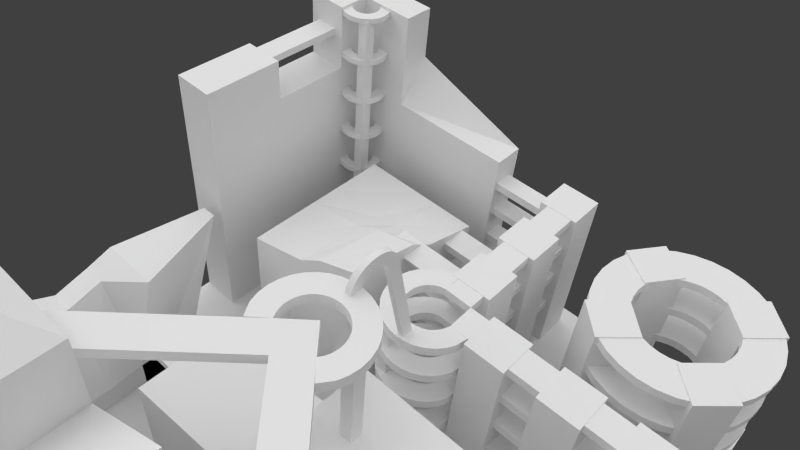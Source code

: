 # Source: CyberPlane.blend  (saved by Blender 2.56.0; exported with 4.5.12 LTS)
import bpy
from mathutils import Matrix  # noqa: F401  (used for matrix-valued properties, if any)

bpy.ops.wm.read_factory_settings(use_empty=True)
scene = bpy.context.scene
scene.name = 'Scene'

# ---- collections
col_collection_1 = bpy.data.collections.new('Collection 1'); scene.collection.children.link(col_collection_1)

# ---- materials (node trees are filled in below, after node groups)
mat_material = bpy.data.materials.new('Material')
mat_material.alpha_threshold = 0.0
mat_material.use_transparent_shadow = False
mat_material.roughness = 0.5
mat_material.line_color = (0.0, 0.0, 0.0, 1.0)

# ---- material node trees

# ---- world
world_world = bpy.data.worlds.new('World'); scene.world = world_world
world_world.color = (0.05088, 0.05088, 0.05088)
world_world.use_sun_shadow = False
world_world.sun_shadow_jitter_overblur = 0.0
world_world.cycles.sampling_method = 'MANUAL'
world_world.cycles.sample_map_resolution = 256

# ---- cameras
cam_camera = bpy.data.cameras.new('Camera')
cam_camera.clip_end = 100.0
cam_camera.lens = 35.0
cam_camera.ortho_scale = 7.314
cam_camera.dof.focus_distance = 0.0
cam_camera.dof.aperture_fstop = 128.0

# ---- lights
light_lamp_003 = bpy.data.lights.new('Lamp.003', 'SUN')
light_lamp_003.transmission_factor = 0.0
light_lamp_003.cutoff_distance = 30.0
light_lamp_003.angle = 1.571
light_lamp_003.energy = 1.0
light_lamp_003.shadow_buffer_clip_start = 1.001
light_lamp_003.shadow_soft_size = 1.0
light_lamp_003.shadow_cascade_max_distance = 1000.0
light_lamp_003.cycles.use_multiple_importance_sampling = False
light_lamp_002 = bpy.data.lights.new('Lamp.002', 'SUN')
light_lamp_002.transmission_factor = 0.0
light_lamp_002.cutoff_distance = 30.0
light_lamp_002.angle = 1.571
light_lamp_002.energy = 1.0
light_lamp_002.shadow_buffer_clip_start = 1.001
light_lamp_002.shadow_soft_size = 1.0
light_lamp_002.shadow_cascade_max_distance = 1000.0
light_lamp_002.cycles.use_multiple_importance_sampling = False
light_lamp_001 = bpy.data.lights.new('Lamp.001', 'SUN')
light_lamp_001.transmission_factor = 0.0
light_lamp_001.cutoff_distance = 30.0
light_lamp_001.angle = 1.571
light_lamp_001.energy = 1.0
light_lamp_001.shadow_buffer_clip_start = 1.001
light_lamp_001.shadow_soft_size = 1.0
light_lamp_001.shadow_cascade_max_distance = 1000.0
light_lamp_001.cycles.use_multiple_importance_sampling = False
light_lamp = bpy.data.lights.new('Lamp', 'SUN')
light_lamp.transmission_factor = 0.0
light_lamp.cutoff_distance = 30.0
light_lamp.angle = 1.571
light_lamp.energy = 1.0
light_lamp.shadow_buffer_clip_start = 1.001
light_lamp.shadow_soft_size = 1.0
light_lamp.shadow_cascade_max_distance = 1000.0
light_lamp.cycles.use_multiple_importance_sampling = False

# ---- meshes
me_town_piece_1 = bpy.data.meshes.new('Town Piece 1')
me_town_piece_1.from_pydata([(104.9, -79.02, 10.73), (91.28, -69.36, 10.73), (100.9, -55.7, 10.73), (114.6, -65.37, 10.73), (104.9, -79.02, 86.15), (91.28, -69.36, 86.15), (100.9, -55.7, 86.15), (114.6, -65.37, 86.15), (68.19, -57.97, 86.15), (56.36, -69.79, 86.15), (68.19, -81.62, 86.15), (80.02, -69.79, 86.15), (68.19, -57.97, 10.73), (56.36, -69.79, 10.73), (68.19, -81.62, 10.73), (80.02, -69.79, 10.73), (117.4, -106.9, 10.73), (105.6, -118.7, 10.73), (93.79, -106.9, 10.73), (105.6, -95.04, 10.73), (117.4, -106.9, 86.15), (105.6, -118.7, 86.15), (93.79, -106.9, 86.15), (105.6, -95.04, 86.15), (67.12, -95.4, 86.15), (55.29, -107.2, 86.15), (67.12, -119.1, 86.15), (78.95, -107.2, 86.15), (67.12, -95.4, 10.73), (55.29, -107.2, 10.73), (67.12, -119.1, 10.73), (78.95, -107.2, 10.73), (116.3, -33.6, 10.73), (99.56, -33.6, 10.73), (99.56, -16.87, 10.73), (116.3, -16.87, 10.73), (116.3, -33.6, 86.15), (99.56, -33.6, 86.15), (99.56, -16.87, 86.15), (116.3, -16.87, 86.15), (87.33, -17.37, 86.15), (70.6, -17.37, 86.15), (70.6, -34.09, 86.15), (87.33, -34.09, 86.15), (87.33, -17.37, 10.73), (70.6, -17.37, 10.73), (70.6, -34.09, 10.73), (87.33, -34.09, 10.73), (59.81, -34.34, 10.73), (43.08, -34.34, 10.73), (43.08, -17.62, 10.73), (59.81, -17.62, 10.73), (59.81, -34.34, 86.15), (43.08, -34.34, 86.15), (43.08, -17.62, 86.15), (59.81, -17.62, 86.15), (38.44, -39.97, 86.15), (21.72, -39.97, 86.15), (21.72, -56.7, 86.15), (38.44, -56.7, 86.15), (38.44, -39.97, 10.73), (21.72, -39.97, 10.73), (21.72, -56.7, 10.73), (38.44, -56.7, 10.73), (38.44, -86.16, 10.73), (21.72, -86.16, 10.73), (21.72, -69.43, 10.73), (38.44, -69.43, 10.73), (38.44, -86.16, 86.15), (21.72, -86.16, 86.15), (21.72, -69.43, 86.15), (38.44, -69.43, 86.15), (37.95, -98.15, 86.15), (21.22, -98.15, 86.15), (21.22, -114.9, 86.15), (37.95, -114.9, 86.15), (37.95, -98.15, 10.73), (21.22, -98.15, 10.73), (21.22, -114.9, 10.73), (37.95, -114.9, 10.73), (123.8, -10.1, -0.01732), (123.8, -123.9, -0.01732), (11.84, -123.9, -0.01732), (11.84, -10.1, -0.01732), (123.8, -10.1, 11.57), (123.8, -123.9, 11.57), (11.84, -123.9, 11.57), (11.84, -10.1, 11.57), (86.67, -54.13, 49.5), (93.42, -54.79, 49.5), (99.91, -56.76, 49.5), (105.9, -59.96, 49.5), (111.1, -64.27, 49.5), (115.4, -69.51, 49.5), (118.6, -75.49, 49.5), (120.6, -81.99, 49.5), (121.3, -88.74, 49.5), (120.6, -95.49, 49.5), (118.6, -102.0, 49.5), (115.4, -108.0, 49.5), (111.1, -113.2, 49.5), (105.9, -117.5, 49.5), (99.91, -120.7, 49.5), (93.42, -122.7, 49.5), (86.67, -123.4, 49.5), (79.92, -122.7, 49.5), (73.42, -120.7, 49.5), (67.44, -117.5, 49.5), (62.2, -113.2, 49.5), (57.89, -108.0, 49.5), (54.69, -102.0, 49.5), (52.72, -95.49, 49.5), (52.06, -88.74, 49.5), (52.72, -81.99, 49.5), (54.69, -75.49, 49.5), (57.89, -69.51, 49.5), (62.2, -64.27, 49.5), (67.44, -59.96, 49.5), (73.42, -56.76, 49.5), (79.92, -54.79, 49.5), (82.85, -69.55, 49.5), (79.18, -70.67, 49.5), (75.8, -72.47, 49.5), (72.84, -74.91, 49.5), (70.4, -77.87, 49.5), (68.6, -81.25, 49.5), (67.48, -84.92, 49.5), (67.11, -88.74, 49.5), (67.48, -92.56, 49.5), (68.6, -96.23, 49.5), (70.4, -99.61, 49.5), (72.84, -102.6, 49.5), (75.8, -105.0, 49.5), (79.18, -106.8, 49.5), (82.85, -107.9, 49.5), (86.67, -108.3, 49.5), (90.49, -107.9, 49.5), (94.16, -106.8, 49.5), (97.54, -105.0, 49.5), (100.5, -102.6, 49.5), (102.9, -99.61, 49.5), (104.7, -96.23, 49.5), (105.9, -92.56, 49.5), (106.2, -88.74, 49.5), (105.9, -84.92, 49.5), (104.7, -81.25, 49.5), (102.9, -77.87, 49.5), (100.5, -74.91, 49.5), (97.54, -72.47, 49.5), (94.16, -70.67, 49.5), (90.49, -69.55, 49.5), (86.67, -69.18, 49.5), (86.67, -69.18, 53.1), (90.49, -69.55, 53.1), (94.16, -70.67, 53.1), (97.54, -72.47, 53.1), (100.5, -74.91, 53.1), (102.9, -77.87, 53.1), (104.7, -81.25, 53.1), (105.9, -84.92, 53.1), (106.2, -88.74, 53.1), (105.9, -92.56, 53.1), (104.7, -96.23, 53.1), (102.9, -99.61, 53.1), (100.5, -102.6, 53.1), (97.54, -105.0, 53.1), (94.16, -106.8, 53.1), (90.49, -107.9, 53.1), (86.67, -108.3, 53.1), (82.85, -107.9, 53.1), (79.18, -106.8, 53.1), (75.8, -105.0, 53.1), (72.84, -102.6, 53.1), (70.4, -99.61, 53.1), (68.6, -96.23, 53.1), (67.48, -92.56, 53.1), (67.11, -88.74, 53.1), (67.48, -84.92, 53.1), (68.6, -81.25, 53.1), (70.4, -77.87, 53.1), (72.84, -74.91, 53.1), (75.8, -72.47, 53.1), (79.18, -70.67, 53.1), (82.85, -69.55, 53.1), (79.92, -54.79, 53.1), (73.42, -56.76, 53.1), (67.44, -59.96, 53.1), (62.2, -64.27, 53.1), (57.89, -69.51, 53.1), (54.69, -75.49, 53.1), (52.72, -81.99, 53.1), (52.06, -88.74, 53.1), (52.72, -95.49, 53.1), (54.69, -102.0, 53.1), (57.89, -108.0, 53.1), (62.2, -113.2, 53.1), (67.44, -117.5, 53.1), (73.42, -120.7, 53.1), (79.92, -122.7, 53.1), (86.67, -123.4, 53.1), (93.42, -122.7, 53.1), (99.91, -120.7, 53.1), (105.9, -117.5, 53.1), (111.1, -113.2, 53.1), (115.4, -108.0, 53.1), (118.6, -102.0, 53.1), (120.6, -95.49, 53.1), (121.3, -88.74, 53.1), (120.6, -81.99, 53.1), (118.6, -75.49, 53.1), (115.4, -69.51, 53.1), (111.1, -64.27, 53.1), (105.9, -59.96, 53.1), (99.91, -56.76, 53.1), (93.42, -54.79, 53.1), (86.67, -54.13, 53.1), (86.67, -54.13, 69.44), (93.42, -54.79, 69.44), (99.91, -56.76, 69.44), (105.9, -59.96, 69.44), (111.1, -64.27, 69.44), (115.4, -69.51, 69.44), (118.6, -75.49, 69.44), (120.6, -81.99, 69.44), (121.3, -88.74, 69.44), (120.6, -95.49, 69.44), (118.6, -102.0, 69.44), (115.4, -108.0, 69.44), (111.1, -113.2, 69.44), (105.9, -117.5, 69.44), (99.91, -120.7, 69.44), (93.42, -122.7, 69.44), (86.67, -123.4, 69.44), (79.92, -122.7, 69.44), (73.42, -120.7, 69.44), (67.44, -117.5, 69.44), (62.2, -113.2, 69.44), (57.89, -108.0, 69.44), (54.69, -102.0, 69.44), (52.72, -95.49, 69.44), (52.06, -88.74, 69.44), (52.72, -81.99, 69.44), (54.69, -75.49, 69.44), (57.89, -69.51, 69.44), (62.2, -64.27, 69.44), (67.44, -59.96, 69.44), (73.42, -56.76, 69.44), (79.92, -54.79, 69.44), (82.85, -69.55, 69.44), (79.18, -70.67, 69.44), (75.8, -72.47, 69.44), (72.84, -74.91, 69.44), (70.4, -77.87, 69.44), (68.6, -81.25, 69.44), (67.48, -84.92, 69.44), (67.11, -88.74, 69.44), (67.48, -92.56, 69.44), (68.6, -96.23, 69.44), (70.4, -99.61, 69.44), (72.84, -102.6, 69.44), (75.8, -105.0, 69.44), (79.18, -106.8, 69.44), (82.85, -107.9, 69.44), (86.67, -108.3, 69.44), (90.49, -107.9, 69.44), (94.16, -106.8, 69.44), (97.54, -105.0, 69.44), (100.5, -102.6, 69.44), (102.9, -99.61, 69.44), (104.7, -96.23, 69.44), (105.9, -92.56, 69.44), (106.2, -88.74, 69.44), (105.9, -84.92, 69.44), (104.7, -81.25, 69.44), (102.9, -77.87, 69.44), (100.5, -74.91, 69.44), (97.54, -72.47, 69.44), (94.16, -70.67, 69.44), (90.49, -69.55, 69.44), (86.67, -69.18, 69.44), (86.67, -69.18, 65.85), (90.49, -69.55, 65.85), (94.16, -70.67, 65.85), (97.54, -72.47, 65.85), (100.5, -74.91, 65.85), (102.9, -77.87, 65.85), (104.7, -81.25, 65.85), (105.9, -84.92, 65.85), (106.2, -88.74, 65.85), (105.9, -92.56, 65.85), (104.7, -96.23, 65.85), (102.9, -99.61, 65.85), (100.5, -102.6, 65.85), (97.54, -105.0, 65.85), (94.16, -106.8, 65.85), (90.49, -107.9, 65.85), (86.67, -108.3, 65.85), (82.85, -107.9, 65.85), (79.18, -106.8, 65.85), (75.8, -105.0, 65.85), (72.84, -102.6, 65.85), (70.4, -99.61, 65.85), (68.6, -96.23, 65.85), (67.48, -92.56, 65.85), (67.11, -88.74, 65.85), (67.48, -84.92, 65.85), (68.6, -81.25, 65.85), (70.4, -77.87, 65.85), (72.84, -74.91, 65.85), (75.8, -72.47, 65.85), (79.18, -70.67, 65.85), (82.85, -69.55, 65.85), (79.92, -54.79, 65.85), (73.42, -56.76, 65.85), (67.44, -59.96, 65.85), (62.2, -64.27, 65.85), (57.89, -69.51, 65.85), (54.69, -75.49, 65.85), (52.72, -81.99, 65.85), (52.06, -88.74, 65.85), (52.72, -95.49, 65.85), (54.69, -102.0, 65.85), (57.89, -108.0, 65.85), (62.2, -113.2, 65.85), (67.44, -117.5, 65.85), (73.42, -120.7, 65.85), (79.92, -122.7, 65.85), (86.67, -123.4, 65.85), (93.42, -122.7, 65.85), (99.91, -120.7, 65.85), (105.9, -117.5, 65.85), (111.1, -113.2, 65.85), (115.4, -108.0, 65.85), (118.6, -102.0, 65.85), (120.6, -95.49, 65.85), (121.3, -88.74, 65.85), (120.6, -81.99, 65.85), (118.6, -75.49, 65.85), (115.4, -69.51, 65.85), (111.1, -64.27, 65.85), (105.9, -59.96, 65.85), (99.91, -56.76, 65.85), (93.42, -54.79, 65.85), (86.67, -54.13, 65.85), (86.67, -54.13, 82.07), (93.42, -54.79, 82.07), (99.91, -56.76, 82.07), (105.9, -59.96, 82.07), (111.1, -64.27, 82.07), (115.4, -69.51, 82.07), (118.6, -75.49, 82.07), (120.6, -81.99, 82.07), (121.3, -88.74, 82.07), (120.6, -95.49, 82.07), (118.6, -102.0, 82.07), (115.4, -108.0, 82.07), (111.1, -113.2, 82.07), (105.9, -117.5, 82.07), (99.91, -120.7, 82.07), (93.42, -122.7, 82.07), (86.67, -123.4, 82.07), (79.92, -122.7, 82.07), (73.42, -120.7, 82.07), (67.44, -117.5, 82.07), (62.2, -113.2, 82.07), (57.89, -108.0, 82.07), (54.69, -102.0, 82.07), (52.72, -95.49, 82.07), (52.06, -88.74, 82.07), (52.72, -81.99, 82.07), (54.69, -75.49, 82.07), (57.89, -69.51, 82.07), (62.2, -64.27, 82.07), (67.44, -59.96, 82.07), (73.42, -56.76, 82.07), (79.92, -54.79, 82.07), (82.85, -69.55, 82.07), (79.18, -70.67, 82.07), (75.8, -72.47, 82.07), (72.84, -74.91, 82.07), (70.4, -77.87, 82.07), (68.6, -81.25, 82.07), (67.48, -84.92, 82.07), (67.11, -88.74, 82.07), (67.48, -92.56, 82.07), (68.6, -96.23, 82.07), (70.4, -99.61, 82.07), (72.84, -102.6, 82.07), (75.8, -105.0, 82.07), (79.18, -106.8, 82.07), (82.85, -107.9, 82.07), (86.67, -108.3, 82.07), (90.49, -107.9, 82.07), (94.16, -106.8, 82.07), (97.54, -105.0, 82.07), (100.5, -102.6, 82.07), (102.9, -99.61, 82.07), (104.7, -96.23, 82.07), (105.9, -92.56, 82.07), (106.2, -88.74, 82.07), (105.9, -84.92, 82.07), (104.7, -81.25, 82.07), (102.9, -77.87, 82.07), (100.5, -74.91, 82.07), (97.54, -72.47, 82.07), (94.16, -70.67, 82.07), (90.49, -69.55, 82.07), (86.67, -69.18, 82.07), (86.67, -69.18, 85.66), (90.49, -69.55, 85.66), (94.16, -70.67, 85.66), (97.54, -72.47, 85.66), (100.5, -74.91, 85.66), (102.9, -77.87, 85.66), (104.7, -81.25, 85.66), (105.9, -84.92, 85.66), (106.2, -88.74, 85.66), (105.9, -92.56, 85.66), (104.7, -96.23, 85.66), (102.9, -99.61, 85.66), (100.5, -102.6, 85.66), (97.54, -105.0, 85.66), (94.16, -106.8, 85.66), (90.49, -107.9, 85.66), (86.67, -108.3, 85.66), (82.85, -107.9, 85.66), (79.18, -106.8, 85.66), (75.8, -105.0, 85.66), (72.84, -102.6, 85.66), (70.4, -99.61, 85.66), (68.6, -96.23, 85.66), (67.48, -92.56, 85.66), (67.11, -88.74, 85.66), (67.48, -84.92, 85.66), (68.6, -81.25, 85.66), (70.4, -77.87, 85.66), (72.84, -74.91, 85.66), (75.8, -72.47, 85.66), (79.18, -70.67, 85.66), (82.85, -69.55, 85.66), (79.92, -54.79, 85.66), (73.42, -56.76, 85.66), (67.44, -59.96, 85.66), (62.2, -64.27, 85.66), (57.89, -69.51, 85.66), (54.69, -75.49, 85.66), (52.72, -81.99, 85.66), (52.06, -88.74, 85.66), (52.72, -95.49, 85.66), (54.69, -102.0, 85.66), (57.89, -108.0, 85.66), (62.2, -113.2, 85.66), (67.44, -117.5, 85.66), (73.42, -120.7, 85.66), (79.92, -122.7, 85.66), (86.67, -123.4, 85.66), (93.42, -122.7, 85.66), (99.91, -120.7, 85.66), (105.9, -117.5, 85.66), (111.1, -113.2, 85.66), (115.4, -108.0, 85.66), (118.6, -102.0, 85.66), (120.6, -95.49, 85.66), (121.3, -88.74, 85.66), (120.6, -81.99, 85.66), (118.6, -75.49, 85.66), (115.4, -69.51, 85.66), (111.1, -64.27, 85.66), (105.9, -59.96, 85.66), (99.91, -56.76, 85.66), (93.42, -54.79, 85.66), (86.67, -54.13, 85.66), (35.75, -99.71, 66.88), (24.36, -99.71, 66.88), (35.75, -99.71, 70.53), (24.36, -99.71, 70.53), (102.6, -20.08, 70.53), (35.89, -31.7, 70.53), (102.6, -31.47, 70.53), (102.6, -20.08, 66.88), (35.89, -31.7, 66.88), (102.6, -31.47, 66.88), (26.08, -3.851, 70.58), (29.59, -4.196, 70.58), (32.96, -5.219, 70.58), (36.07, -6.881, 70.58), (38.8, -9.117, 70.58), (41.03, -11.84, 70.58), (42.69, -14.95, 70.58), (43.72, -20.04, 70.58), (24.28, -39.46, 70.58), (19.2, -38.44, 70.58), (16.09, -36.78, 70.58), (13.37, -34.54, 70.58), (11.13, -31.82, 70.58), (9.472, -28.71, 70.58), (8.449, -25.34, 70.58), (8.104, -21.83, 70.58), (8.449, -18.32, 70.58), (9.472, -14.95, 70.58), (11.13, -11.84, 70.58), (13.37, -9.117, 70.58), (16.09, -6.881, 70.58), (19.2, -5.219, 70.58), (22.58, -4.196, 70.58), (24.1, -11.86, 70.58), (22.19, -12.44, 70.58), (20.44, -13.38, 70.58), (18.9, -14.64, 70.58), (17.63, -16.18, 70.58), (16.69, -17.94, 70.58), (16.12, -19.85, 70.58), (15.92, -21.83, 70.58), (16.12, -23.81, 70.58), (16.69, -25.72, 70.58), (17.63, -27.48, 70.58), (18.9, -29.02, 70.58), (20.44, -30.28, 70.58), (22.19, -31.22, 70.58), (24.36, -31.94, 70.53), (36.04, -20.08, 70.53), (35.47, -17.94, 70.58), (34.53, -16.18, 70.58), (33.27, -14.64, 70.58), (31.73, -13.38, 70.58), (29.97, -12.44, 70.58), (28.07, -11.86, 70.58), (26.08, -11.67, 70.58), (26.08, -11.67, 66.67), (28.07, -11.86, 66.67), (29.97, -12.44, 66.67), (31.73, -13.38, 66.67), (33.27, -14.64, 66.67), (34.53, -16.18, 66.67), (35.47, -17.94, 66.67), (36.04, -20.08, 66.88), (24.36, -31.94, 66.88), (22.19, -31.22, 66.67), (20.44, -30.28, 66.67), (18.9, -29.02, 66.67), (17.63, -27.48, 66.67), (16.69, -25.72, 66.67), (16.12, -23.81, 66.67), (15.92, -21.83, 66.67), (16.12, -19.85, 66.67), (16.69, -17.94, 66.67), (17.63, -16.18, 66.67), (18.9, -14.64, 66.67), (20.44, -13.38, 66.67), (22.19, -12.44, 66.67), (24.1, -11.86, 66.67), (22.58, -4.196, 66.67), (19.2, -5.219, 66.67), (16.09, -6.881, 66.67), (13.37, -9.117, 66.67), (11.13, -11.84, 66.67), (9.472, -14.95, 66.67), (8.449, -18.32, 66.67), (8.104, -21.83, 66.67), (8.449, -25.34, 66.67), (9.472, -28.71, 66.67), (11.13, -31.82, 66.67), (13.37, -34.54, 66.67), (16.09, -36.78, 66.67), (19.2, -38.44, 66.67), (24.28, -39.46, 66.67), (43.72, -20.04, 66.67), (42.69, -14.95, 66.67), (41.03, -11.84, 66.67), (38.8, -9.117, 66.67), (36.07, -6.881, 66.67), (32.96, -5.219, 66.67), (29.59, -4.196, 66.67), (26.08, -3.851, 66.67), (16.55, -15.57, 10.93), (11.84, -15.57, 10.93), (11.84, -10.87, 10.93), (16.55, -10.87, 10.93), (16.55, -15.57, 82.37), (11.84, -15.57, 82.37), (11.84, -10.87, 82.37), (16.55, -10.87, 82.37), (26.08, -3.851, 50.75), (29.59, -4.196, 50.75), (32.96, -5.219, 50.75), (36.07, -6.881, 50.75), (38.8, -9.117, 50.75), (41.03, -11.84, 50.75), (42.69, -14.95, 50.75), (43.72, -20.04, 50.75), (24.28, -39.46, 50.75), (19.2, -38.44, 50.75), (16.09, -36.78, 50.75), (13.37, -34.54, 50.75), (11.13, -31.82, 50.75), (9.472, -28.71, 50.75), (8.449, -25.34, 50.75), (8.104, -21.83, 50.75), (8.449, -18.32, 50.75), (9.472, -14.95, 50.75), (11.13, -11.84, 50.75), (13.37, -9.117, 50.75), (16.09, -6.881, 50.75), (19.2, -5.219, 50.75), (22.58, -4.196, 50.75), (24.1, -11.86, 50.75), (22.19, -12.44, 50.75), (20.44, -13.38, 50.75), (18.9, -14.64, 50.75), (17.63, -16.18, 50.75), (16.69, -17.94, 50.75), (16.12, -19.85, 50.75), (15.92, -21.83, 50.75), (16.12, -23.81, 50.75), (16.69, -25.72, 50.75), (17.63, -27.48, 50.75), (18.9, -29.02, 50.75), (20.44, -30.28, 50.75), (22.19, -31.22, 50.75), (24.36, -31.94, 50.95), (36.04, -20.08, 50.95), (35.47, -17.94, 50.75), (34.53, -16.18, 50.75), (33.27, -14.64, 50.75), (31.73, -13.38, 50.75), (29.97, -12.44, 50.75), (28.07, -11.86, 50.75), (26.08, -11.67, 50.75), (26.08, -11.67, 54.66), (28.07, -11.86, 54.66), (29.97, -12.44, 54.66), (31.73, -13.38, 54.66), (33.27, -14.64, 54.66), (34.53, -16.18, 54.66), (35.47, -17.94, 54.66), (36.04, -20.08, 54.61), (24.36, -31.94, 54.61), (22.19, -31.22, 54.66), (20.44, -30.28, 54.66), (18.9, -29.02, 54.66), (17.63, -27.48, 54.66), (16.69, -25.72, 54.66), (16.12, -23.81, 54.66), (15.92, -21.83, 54.66), (16.12, -19.85, 54.66), (16.69, -17.94, 54.66), (17.63, -16.18, 54.66), (18.9, -14.64, 54.66), (20.44, -13.38, 54.66), (22.19, -12.44, 54.66), (24.1, -11.86, 54.66), (22.58, -4.196, 54.66), (19.2, -5.219, 54.66), (16.09, -6.881, 54.66), (13.37, -9.117, 54.66), (11.13, -11.84, 54.66), (9.472, -14.95, 54.66), (8.449, -18.32, 54.66), (8.104, -21.83, 54.66), (8.449, -25.34, 54.66), (9.472, -28.71, 54.66), (11.13, -31.82, 54.66), (13.37, -34.54, 54.66), (16.09, -36.78, 54.66), (19.2, -38.44, 54.66), (24.28, -39.46, 54.66), (43.72, -20.04, 54.66), (42.69, -14.95, 54.66), (41.03, -11.84, 54.66), (38.8, -9.117, 54.66), (36.07, -6.881, 54.66), (32.96, -5.219, 54.66), (29.59, -4.196, 54.66), (26.08, -3.851, 54.66), (102.6, -31.47, 50.95), (35.89, -31.7, 50.95), (102.6, -20.08, 50.95), (102.6, -31.47, 54.61), (35.89, -31.7, 54.61), (102.6, -20.08, 54.61), (24.36, -99.71, 54.61), (35.75, -99.71, 54.61), (24.36, -99.71, 50.95), (35.75, -99.71, 50.95), (35.75, -99.71, 82.34), (24.36, -99.71, 82.34), (35.75, -99.71, 86.0), (24.36, -99.71, 86.0), (102.6, -20.08, 86.0), (35.89, -31.7, 86.0), (102.6, -31.47, 86.0), (102.6, -20.08, 82.34), (35.89, -31.7, 82.34), (102.6, -31.47, 82.34), (26.08, -3.851, 86.04), (29.59, -4.196, 86.04), (32.96, -5.219, 86.04), (36.07, -6.881, 86.04), (38.8, -9.117, 86.04), (41.03, -11.84, 86.04), (42.69, -14.95, 86.04), (43.72, -20.04, 86.04), (24.28, -39.46, 86.04), (19.2, -38.44, 86.04), (16.09, -36.78, 86.04), (13.37, -34.54, 86.04), (11.13, -31.82, 86.04), (9.472, -28.71, 86.04), (8.449, -25.34, 86.04), (8.104, -21.83, 86.04), (8.449, -18.32, 86.04), (9.472, -14.95, 86.04), (11.13, -11.84, 86.04), (13.37, -9.117, 86.04), (16.09, -6.881, 86.04), (19.2, -5.219, 86.04), (22.58, -4.196, 86.04), (24.1, -11.86, 86.04), (22.19, -12.44, 86.04), (20.44, -13.38, 86.04), (18.9, -14.64, 86.04), (17.63, -16.18, 86.04), (16.69, -17.94, 86.04), (16.12, -19.85, 86.04), (15.92, -21.83, 86.04), (16.12, -23.81, 86.04), (16.69, -25.72, 86.04), (17.63, -27.48, 86.04), (18.9, -29.02, 86.04), (20.44, -30.28, 86.04), (22.19, -31.22, 86.04), (24.36, -31.94, 86.0), (36.04, -20.08, 86.0), (35.47, -17.94, 86.04), (34.53, -16.18, 86.04), (33.27, -14.64, 86.04), (31.73, -13.38, 86.04), (29.97, -12.44, 86.04), (28.07, -11.86, 86.04), (26.08, -11.67, 86.04), (26.08, -11.67, 82.13), (28.07, -11.86, 82.13), (29.97, -12.44, 82.13), (31.73, -13.38, 82.13), (33.27, -14.64, 82.13), (34.53, -16.18, 82.13), (35.47, -17.94, 82.13), (36.04, -20.08, 82.34), (24.36, -31.94, 82.34), (22.19, -31.22, 82.13), (20.44, -30.28, 82.13), (18.9, -29.02, 82.13), (17.63, -27.48, 82.13), (16.69, -25.72, 82.13), (16.12, -23.81, 82.13), (15.92, -21.83, 82.13), (16.12, -19.85, 82.13), (16.69, -17.94, 82.13), (17.63, -16.18, 82.13), (18.9, -14.64, 82.13), (20.44, -13.38, 82.13), (22.19, -12.44, 82.13), (24.1, -11.86, 82.13), (22.58, -4.196, 82.13), (19.2, -5.219, 82.13), (16.09, -6.881, 82.13), (13.37, -9.117, 82.13), (11.13, -11.84, 82.13), (9.472, -14.95, 82.13), (8.449, -18.32, 82.13), (8.104, -21.83, 82.13), (8.449, -25.34, 82.13), (9.472, -28.71, 82.13), (11.13, -31.82, 82.13), (13.37, -34.54, 82.13), (16.09, -36.78, 82.13), (19.2, -38.44, 82.13), (24.28, -39.46, 82.13), (43.72, -20.04, 82.13), (42.69, -14.95, 82.13), (41.03, -11.84, 82.13), (38.8, -9.117, 82.13), (36.07, -6.881, 82.13), (32.96, -5.219, 82.13), (29.59, -4.196, 82.13), (26.08, -3.851, 82.13), (35.75, -99.71, 33.58), (24.36, -99.71, 33.58), (35.75, -99.71, 37.23), (24.36, -99.71, 37.23), (102.6, -20.08, 37.23), (35.89, -31.7, 37.23), (102.6, -31.47, 37.23), (102.6, -20.08, 33.58), (35.89, -31.7, 33.58), (102.6, -31.47, 33.58), (26.08, -3.851, 37.28), (29.59, -4.196, 37.28), (32.96, -5.219, 37.28), (36.07, -6.881, 37.28), (38.8, -9.117, 37.28), (41.03, -11.84, 37.28), (42.69, -14.95, 37.28), (43.72, -20.04, 37.28), (24.28, -39.46, 37.28), (19.2, -38.44, 37.28), (16.09, -36.78, 37.28), (13.37, -34.54, 37.28), (11.13, -31.82, 37.28), (9.472, -28.71, 37.28), (8.449, -25.34, 37.28), (8.104, -21.83, 37.28), (8.449, -18.32, 37.28), (9.472, -14.95, 37.28), (11.13, -11.84, 37.28), (13.37, -9.117, 37.28), (16.09, -6.881, 37.28), (19.2, -5.219, 37.28), (22.58, -4.196, 37.28), (24.1, -11.86, 37.28), (22.19, -12.44, 37.28), (20.44, -13.38, 37.28), (18.9, -14.64, 37.28), (17.63, -16.18, 37.28), (16.69, -17.94, 37.28), (16.12, -19.85, 37.28), (15.92, -21.83, 37.28), (16.12, -23.81, 37.28), (16.69, -25.72, 37.28), (17.63, -27.48, 37.28), (18.9, -29.02, 37.28), (20.44, -30.28, 37.28), (22.19, -31.22, 37.28), (24.36, -31.94, 37.23), (36.04, -20.08, 37.23), (35.47, -17.94, 37.28), (34.53, -16.18, 37.28), (33.27, -14.64, 37.28), (31.73, -13.38, 37.28), (29.97, -12.44, 37.28), (28.07, -11.86, 37.28), (26.08, -11.67, 37.28), (26.08, -11.67, 33.37), (28.07, -11.86, 33.37), (29.97, -12.44, 33.37), (31.73, -13.38, 33.37), (33.27, -14.64, 33.37), (34.53, -16.18, 33.37), (35.47, -17.94, 33.37), (36.04, -20.08, 33.58), (24.36, -31.94, 33.58), (22.19, -31.22, 33.37), (20.44, -30.28, 33.37), (18.9, -29.02, 33.37), (17.63, -27.48, 33.37), (16.69, -25.72, 33.37), (16.12, -23.81, 33.37), (15.92, -21.83, 33.37), (16.12, -19.85, 33.37), (16.69, -17.94, 33.37), (17.63, -16.18, 33.37), (18.9, -14.64, 33.37), (20.44, -13.38, 33.37), (22.19, -12.44, 33.37), (24.1, -11.86, 33.37), (22.58, -4.196, 33.37), (19.2, -5.219, 33.37), (16.09, -6.881, 33.37), (13.37, -9.117, 33.37), (11.13, -11.84, 33.37), (9.472, -14.95, 33.37), (8.449, -18.32, 33.37), (8.104, -21.83, 33.37), (8.449, -25.34, 33.37), (9.472, -28.71, 33.37), (11.13, -31.82, 33.37), (13.37, -34.54, 33.37), (16.09, -36.78, 33.37), (19.2, -38.44, 33.37), (24.28, -39.46, 33.37), (43.72, -20.04, 33.37), (42.69, -14.95, 33.37), (41.03, -11.84, 33.37), (38.8, -9.117, 33.37), (36.07, -6.881, 33.37), (32.96, -5.219, 33.37), (29.59, -4.196, 33.37), (26.08, -3.851, 33.37), (118.1, 8.456, -1.254), (19.3, 8.456, -0.2374), (19.2, 106.7, -0.2374), (118.1, 106.7, -0.2374), (118.1, 8.456, 30.12), (19.3, 8.456, 10.34), (19.2, 106.7, 25.5), (118.1, 106.7, 18.06), (-9.921, 106.4, 10.34), (-108.7, 106.2, 10.34), (-108.7, -118.0, 10.34), (-9.921, -116.8, 12.04), (-9.921, 106.2, -0.2374), (-108.7, 106.2, -0.2374), (-108.7, -118.0, -0.2374), (-9.921, -116.8, -0.8367), (104.3, 8.456, -0.2374), (104.3, 106.7, -0.2374), (104.3, 8.456, 18.06), (104.3, 106.7, 18.06), (89.93, 8.456, -0.2374), (89.93, 106.7, -0.2374), (89.93, 8.456, 10.34), (89.93, 106.7, 18.06), (19.2, 88.78, -0.2374), (118.1, 88.78, -0.2374), (19.2, 88.78, 25.5), (118.1, 88.78, 18.06), (104.3, 88.78, -0.2374), (104.3, 88.78, 18.06), (89.93, 88.78, -0.2374), (89.93, 88.78, 18.06), (19.3, 65.43, -0.2374), (118.1, 64.39, -1.254), (19.3, 65.43, 10.34), (118.1, 64.39, 18.06), (104.3, 64.39, -0.2374), (104.3, 64.39, 18.06), (89.93, 65.43, -0.2374), (89.93, 65.43, 10.34), (-9.921, 79.09, 10.34), (-9.921, 51.44, 10.34), (-108.7, 79.24, 12.18), (-108.7, 51.44, 12.18), (-9.921, 79.24, -0.2374), (-9.921, 51.44, -0.2374), (-108.7, 79.24, -0.2374), (-108.7, 51.44, -0.2374), (-9.921, -76.73, 10.34), (-108.7, -91.01, 10.34), (-108.7, -62.45, 10.34), (-9.921, -76.73, -0.2374), (-108.7, -91.01, -0.2374), (-108.7, -62.45, -0.2374), (-79.41, 106.2, 10.34), (-79.41, -118.0, 12.33), (-79.41, 106.2, -0.2374), (-79.41, -118.0, -0.2374), (-79.41, 51.44, 12.18), (-79.41, 79.24, 12.18), (-79.41, 79.24, -0.2374), (-79.41, 51.44, -0.2374), (-79.41, -91.01, 12.33), (-79.41, -62.45, 10.34), (-79.41, -62.45, -0.2374), (-79.41, -91.01, -0.2374), (-51.06, 106.2, 10.34), (-51.06, -118.0, 12.33), (-51.06, 106.2, -0.2374), (-51.06, -118.0, -0.8367), (-51.06, 51.44, 10.34), (-51.06, 79.24, 10.34), (-51.06, 79.24, -0.2374), (-51.06, 51.44, -0.2374), (-51.06, -76.73, 12.33), (-51.06, -76.73, -0.2374), (-9.921, -5.055, 38.15), (-9.921, -24.49, 10.34), (-108.7, 13.48, 10.34), (-108.7, -24.49, 10.34), (-9.921, -5.055, -0.2374), (-9.921, -24.49, -0.2374), (-108.7, 13.48, -0.2374), (-108.7, -24.49, -0.2374), (-79.41, 13.48, 10.34), (-79.41, -24.49, 10.34), (-79.41, 13.48, -0.2374), (-79.41, -24.49, -0.2374), (-51.06, -5.055, 38.15), (-51.06, -24.49, 10.34), (-51.06, -5.055, -0.2374), (-51.06, -24.49, -0.2374), (-9.921, -24.49, 88.51), (-51.06, -24.49, 88.51), (-108.7, -24.49, 88.51), (-79.41, -24.49, 88.51), (-51.06, -76.73, 88.51), (-79.41, -62.45, 88.51), (-108.7, -62.45, 88.51), (-9.921, -76.73, 88.51), (-79.41, 106.2, 88.51), (-79.41, 79.24, 88.51), (-108.7, 79.24, 125.1), (-108.7, 106.2, 88.51), (118.1, 64.39, 107.7), (104.3, 64.39, 88.51), (104.3, 8.456, 88.51), (118.1, 8.456, 88.51), (118.1, 88.78, 88.51), (104.3, 88.78, 88.51), (104.3, 106.7, 88.51), (118.1, 106.7, 72.2), (-79.41, 79.24, 60.93), (-51.06, 96.63, 47.0), (14.99, 88.32, 60.91), (-79.41, 106.2, 60.93), (-51.06, 106.7, 47.0), (14.99, 94.97, 60.91), (-79.41, -118.0, 60.93), (-79.41, -91.01, 95.34), (-79.41, 51.44, 60.93), (-108.7, -91.01, 95.34), (-108.7, 79.24, 60.93), (-108.7, 51.44, 60.93), (-108.7, -118.0, 60.93), (19.3, 65.43, 60.93), (89.93, 65.43, 60.93), (89.93, 8.456, 60.93), (19.3, 8.456, 84.3), (-108.7, -24.49, 125.3), (-79.41, -24.49, 125.3), (-108.7, 13.48, 102.1), (-79.41, 13.48, 102.1), (19.3, 88.78, 102.1), (89.93, 88.78, 102.1), (89.93, 106.7, 102.1), (19.3, 106.7, 102.1), (-108.7, 13.48, 131.4), (-79.41, 13.48, 131.4), (-79.41, 51.44, 131.4), (-108.7, 51.44, 154.4), (-79.41, -91.01, 131.4), (-79.41, -62.45, 131.4), (-108.7, -62.45, 145.7), (-108.7, -91.01, 131.4), (118.1, 64.39, 131.4), (104.3, 64.39, 131.4), (104.3, 88.78, 131.4), (118.1, 88.78, 131.4), (89.93, 88.78, 131.4), (89.93, 106.7, 131.4), (104.3, 106.7, 131.4), (-9.921, -118.0, 61.3), (-9.921, -76.73, 40.0), (-79.41, -91.01, 40.0), (-51.06, -76.73, 40.0), (-9.921, -5.055, 48.66), (-51.06, -5.055, 48.66), (-51.06, 51.44, 40.0), (-9.921, 51.44, 40.0), (-79.41, -118.0, 40.0), (-51.06, -118.0, 61.3), (-51.06, -25.07, 38.15), (-51.06, -25.07, 48.66), (-9.921, -25.07, 48.66), (-9.921, -25.07, 38.15), (-17.45, -37.32, 123.0), (-20.43, -39.61, 123.0), (-23.79, -41.27, 123.0), (-27.41, -42.25, 123.0), (-31.16, -42.5, 123.0), (-34.88, -42.01, 123.0), (-38.43, -40.81, 123.0), (-42.93, -37.6, 123.0), (-42.0, -8.369, 123.0), (-37.31, -5.461, 123.0), (-33.69, -4.486, 123.0), (-29.94, -4.236, 123.0), (-26.22, -4.722, 123.0), (-22.67, -5.924, 123.0), (-19.42, -7.797, 123.0), (-16.59, -10.27, 123.0), (-14.31, -13.24, 123.0), (-12.64, -16.61, 123.0), (-11.67, -20.23, 123.0), (-11.42, -23.97, 123.0), (-11.91, -27.69, 123.0), (-13.11, -31.25, 123.0), (-14.98, -34.5, 123.0), (-21.75, -29.66, 123.0), (-20.69, -27.82, 123.0), (-20.01, -25.81, 123.0), (-19.74, -23.71, 123.0), (-19.88, -21.59, 123.0), (-20.43, -19.55, 123.0), (-21.37, -17.64, 123.0), (-22.66, -15.96, 123.0), (-24.26, -14.57, 123.0), (-26.1, -13.51, 123.0), (-28.1, -12.83, 123.0), (-30.21, -12.55, 123.0), (-32.32, -12.7, 123.0), (-34.37, -13.25, 123.0), (-35.0, -33.23, 123.0), (-33.0, -33.91, 123.0), (-30.89, -34.18, 123.0), (-28.78, -34.04, 123.0), (-26.73, -33.49, 123.0), (-24.83, -32.55, 123.0), (-23.15, -31.26, 123.0), (-23.15, -31.26, 127.2), (-24.83, -32.55, 127.2), (-26.73, -33.49, 127.2), (-28.78, -34.04, 127.2), (-30.89, -34.18, 127.2), (-33.0, -33.91, 127.2), (-35.0, -33.23, 127.2), (-34.37, -13.25, 127.2), (-32.32, -12.7, 127.2), (-30.21, -12.55, 127.2), (-28.1, -12.83, 127.2), (-26.1, -13.51, 127.2), (-24.26, -14.57, 127.2), (-22.66, -15.96, 127.2), (-21.37, -17.64, 127.2), (-20.43, -19.55, 127.2), (-19.88, -21.59, 127.2), (-19.74, -23.71, 127.2), (-20.01, -25.81, 127.2), (-20.69, -27.82, 127.2), (-21.75, -29.66, 127.2), (-14.98, -34.5, 127.2), (-13.11, -31.25, 127.2), (-11.91, -27.69, 127.2), (-11.42, -23.97, 127.2), (-11.67, -20.23, 127.2), (-12.64, -16.61, 127.2), (-14.31, -13.24, 127.2), (-16.59, -10.27, 127.2), (-19.42, -7.797, 127.2), (-22.67, -5.924, 127.2), (-26.22, -4.722, 127.2), (-29.94, -4.236, 127.2), (-33.69, -4.486, 127.2), (-37.31, -5.461, 127.2), (-42.0, -8.369, 127.2), (-42.93, -37.6, 127.2), (-38.43, -40.81, 127.2), (-34.88, -42.01, 127.2), (-31.16, -42.5, 127.2), (-27.41, -42.25, 127.2), (-23.79, -41.27, 127.2), (-20.43, -39.61, 127.2), (-17.45, -37.32, 127.2), (-96.97, -71.64, 123.2), (-45.36, -22.85, 123.2), (-88.67, -80.48, 123.2), (-96.97, -71.64, 127.1), (-45.36, -22.85, 127.1), (-88.67, -80.48, 127.1), (-85.95, 38.34, 127.1), (-94.79, 30.04, 127.1), (-85.95, 38.34, 123.2), (-94.79, 30.04, 123.2), (-13.7, -19.95, 124.1), (-18.4, -19.95, 124.1), (-18.4, -24.66, 124.1), (-13.7, -24.66, 124.1), (-13.7, -19.95, 28.71), (-18.4, -19.95, 28.71), (-18.4, -24.66, 28.71), (-13.7, -24.66, 28.71), (-36.58, -14.26, 127.1), (-36.58, -14.26, 123.2), (-37.0, -31.98, 127.1), (-37.0, -31.98, 123.2), (-27.98, -23.72, 127.1), (-27.98, -23.72, 123.2), (-35.68, 86.81, 30.53), (-35.68, 86.81, 34.18), (-24.15, 87.05, 30.53), (-24.15, 87.05, 34.18), (-35.68, 42.61, 34.18), (-24.29, 42.61, 34.18), (-35.68, 42.61, 30.53), (-24.29, 42.61, 30.53), (98.93, 89.87, 128.1), (98.93, 89.87, 130.2), (105.6, 82.89, 128.1), (105.6, 82.89, 130.2), (89.36, 84.4, 130.3), (89.62, 86.43, 130.3), (90.27, 88.36, 130.3), (91.29, 90.13, 130.3), (92.64, 91.67, 130.3), (94.26, 92.91, 130.3), (96.09, 93.82, 130.3), (99.05, 94.32, 130.3), (109.9, 82.71, 130.3), (109.3, 79.79, 130.3), (108.2, 78.02, 130.3), (106.9, 76.48, 130.3), (105.3, 75.24, 130.3), (103.4, 74.33, 130.3), (101.5, 73.8, 130.3), (99.44, 73.67, 130.3), (97.41, 73.93, 130.3), (95.48, 74.58, 130.3), (93.71, 75.6, 130.3), (92.17, 76.95, 130.3), (90.93, 78.57, 130.3), (90.02, 80.4, 130.3), (89.49, 82.37, 130.3), (93.96, 83.11, 130.3), (94.26, 81.99, 130.3), (94.77, 80.96, 130.3), (95.47, 80.05, 130.3), (96.34, 79.29, 130.3), (97.34, 78.71, 130.3), (98.43, 78.34, 130.3), (99.58, 78.19, 130.3), (100.7, 78.27, 130.3), (101.8, 78.57, 130.3), (102.9, 79.08, 130.3), (103.8, 79.78, 130.3), (104.6, 80.65, 130.3), (105.1, 81.65, 130.3), (97.69, 89.58, 130.3), (96.65, 89.07, 130.3), (95.74, 88.37, 130.3), (94.98, 87.5, 130.3), (94.4, 86.5, 130.3), (94.03, 85.4, 130.3), (93.88, 84.26, 130.3), (93.88, 84.26, 128.0), (94.03, 85.4, 128.0), (94.4, 86.5, 128.0), (94.98, 87.5, 128.0), (95.74, 88.37, 128.0), (96.65, 89.07, 128.0), (97.69, 89.58, 128.0), (105.1, 81.65, 128.0), (104.6, 80.65, 128.0), (103.8, 79.78, 128.0), (102.9, 79.08, 128.0), (101.8, 78.57, 128.0), (100.7, 78.27, 128.0), (99.58, 78.19, 128.0), (98.43, 78.34, 128.0), (97.34, 78.71, 128.0), (96.34, 79.29, 128.0), (95.47, 80.05, 128.0), (94.77, 80.96, 128.0), (94.26, 81.99, 128.0), (93.96, 83.11, 128.0), (89.49, 82.37, 128.0), (90.02, 80.4, 128.0), (90.93, 78.57, 128.0), (92.17, 76.95, 128.0), (93.71, 75.6, 128.0), (95.48, 74.58, 128.0), (97.41, 73.93, 128.0), (99.44, 73.67, 128.0), (101.5, 73.8, 128.0), (103.4, 74.33, 128.0), (105.3, 75.24, 128.0), (106.9, 76.48, 128.0), (108.2, 78.02, 128.0), (109.3, 79.79, 128.0), (109.9, 82.71, 128.0), (99.05, 94.32, 128.0), (96.09, 93.82, 128.0), (94.26, 92.91, 128.0), (92.64, 91.67, 128.0), (91.29, 90.13, 128.0), (90.27, 88.36, 128.0), (89.62, 86.43, 128.0), (89.36, 84.4, 128.0), (89.36, 84.4, 107.9), (89.62, 86.43, 107.9), (90.27, 88.36, 107.9), (91.29, 90.13, 107.9), (92.64, 91.67, 107.9), (94.26, 92.91, 107.9), (96.09, 93.82, 107.9), (99.05, 94.32, 107.9), (109.9, 82.71, 107.9), (109.3, 79.79, 107.9), (108.2, 78.02, 107.9), (106.9, 76.48, 107.9), (105.3, 75.24, 107.9), (103.4, 74.33, 107.9), (101.5, 73.8, 107.9), (99.44, 73.67, 107.9), (97.41, 73.93, 107.9), (95.48, 74.58, 107.9), (93.71, 75.6, 107.9), (92.17, 76.95, 107.9), (90.93, 78.57, 107.9), (90.02, 80.4, 107.9), (89.49, 82.37, 107.9), (93.96, 83.11, 107.9), (94.26, 81.99, 107.9), (94.77, 80.96, 107.9), (95.47, 80.05, 107.9), (96.34, 79.29, 107.9), (97.34, 78.71, 107.9), (98.43, 78.34, 107.9), (99.58, 78.19, 107.9), (100.7, 78.27, 107.9), (101.8, 78.57, 107.9), (102.9, 79.08, 107.9), (103.8, 79.78, 107.9), (104.6, 80.65, 107.9), (105.1, 81.65, 107.9), (97.69, 89.58, 107.9), (96.65, 89.07, 107.9), (95.74, 88.37, 107.9), (94.98, 87.5, 107.9), (94.4, 86.5, 107.9), (94.03, 85.4, 107.9), (93.88, 84.26, 107.9), (93.88, 84.26, 110.2), (94.03, 85.4, 110.2), (94.4, 86.5, 110.2), (94.98, 87.5, 110.2), (95.74, 88.37, 110.2), (96.65, 89.07, 110.2), (97.69, 89.58, 110.2), (105.1, 81.65, 110.2), (104.6, 80.65, 110.2), (103.8, 79.78, 110.2), (102.9, 79.08, 110.2), (101.8, 78.57, 110.2), (100.7, 78.27, 110.2), (99.58, 78.19, 110.2), (98.43, 78.34, 110.2), (97.34, 78.71, 110.2), (96.34, 79.29, 110.2), (95.47, 80.05, 110.2), (94.77, 80.96, 110.2), (94.26, 81.99, 110.2), (93.96, 83.11, 110.2), (89.49, 82.37, 110.2), (90.02, 80.4, 110.2), (90.93, 78.57, 110.2), (92.17, 76.95, 110.2), (93.71, 75.6, 110.2), (95.48, 74.58, 110.2), (97.41, 73.93, 110.2), (99.44, 73.67, 110.2), (101.5, 73.8, 110.2), (103.4, 74.33, 110.2), (105.3, 75.24, 110.2), (106.9, 76.48, 110.2), (108.2, 78.02, 110.2), (109.3, 79.79, 110.2), (109.9, 82.71, 110.2), (99.05, 94.32, 110.2), (96.09, 93.82, 110.2), (94.26, 92.91, 110.2), (92.64, 91.67, 110.2), (91.29, 90.13, 110.2), (90.27, 88.36, 110.2), (89.62, 86.43, 110.2), (89.36, 84.4, 110.2), (105.6, 82.89, 110.1), (105.6, 82.89, 108.0), (98.93, 89.87, 110.1), (98.93, 89.87, 108.0), (98.93, 89.87, 87.94), (98.93, 89.87, 90.05), (105.6, 82.89, 87.94), (105.6, 82.89, 90.05), (89.36, 84.4, 90.08), (89.62, 86.43, 90.08), (90.27, 88.36, 90.08), (91.29, 90.13, 90.08), (92.64, 91.67, 90.08), (94.26, 92.91, 90.08), (96.09, 93.82, 90.08), (99.05, 94.32, 90.08), (109.9, 82.71, 90.08), (109.3, 79.79, 90.08), (108.2, 78.02, 90.08), (106.9, 76.48, 90.08), (105.3, 75.24, 90.08), (103.4, 74.33, 90.08), (101.5, 73.8, 90.08), (99.44, 73.67, 90.08), (97.41, 73.93, 90.08), (95.48, 74.58, 90.08), (93.71, 75.6, 90.08), (92.17, 76.95, 90.08), (90.93, 78.57, 90.08), (90.02, 80.4, 90.08), (89.49, 82.37, 90.08), (93.96, 83.11, 90.08), (94.26, 81.99, 90.08), (94.77, 80.96, 90.08), (95.47, 80.05, 90.08), (96.34, 79.29, 90.08), (97.34, 78.71, 90.08), (98.43, 78.34, 90.08), (99.58, 78.19, 90.08), (100.7, 78.27, 90.08), (101.8, 78.57, 90.08), (102.9, 79.08, 90.08), (103.8, 79.78, 90.08), (104.6, 80.65, 90.08), (105.1, 81.65, 90.08), (97.69, 89.58, 90.08), (96.65, 89.07, 90.08), (95.74, 88.37, 90.08), (94.98, 87.5, 90.08), (94.4, 86.5, 90.08), (94.03, 85.4, 90.08), (93.88, 84.26, 90.08), (93.88, 84.26, 87.82), (94.03, 85.4, 87.82), (94.4, 86.5, 87.82), (94.98, 87.5, 87.82), (95.74, 88.37, 87.82), (96.65, 89.07, 87.82), (97.69, 89.58, 87.82), (105.1, 81.65, 87.82), (104.6, 80.65, 87.82), (103.8, 79.78, 87.82), (102.9, 79.08, 87.82), (101.8, 78.57, 87.82), (100.7, 78.27, 87.82), (99.58, 78.19, 87.82), (98.43, 78.34, 87.82), (97.34, 78.71, 87.82), (96.34, 79.29, 87.82), (95.47, 80.05, 87.82), (94.77, 80.96, 87.82), (94.26, 81.99, 87.82), (93.96, 83.11, 87.82), (89.49, 82.37, 87.82), (90.02, 80.4, 87.82), (90.93, 78.57, 87.82), (92.17, 76.95, 87.82), (93.71, 75.6, 87.82), (95.48, 74.58, 87.82), (97.41, 73.93, 87.82), (99.44, 73.67, 87.82), (101.5, 73.8, 87.82), (103.4, 74.33, 87.82), (105.3, 75.24, 87.82), (106.9, 76.48, 87.82), (108.2, 78.02, 87.82), (109.3, 79.79, 87.82), (109.9, 82.71, 87.82), (99.05, 94.32, 87.82), (96.09, 93.82, 87.82), (94.26, 92.91, 87.82), (92.64, 91.67, 87.82), (91.29, 90.13, 87.82), (90.27, 88.36, 87.82), (89.62, 86.43, 87.82), (89.36, 84.4, 87.82), (89.36, 84.4, 67.73), (89.62, 86.43, 67.73), (90.27, 88.36, 67.73), (91.29, 90.13, 67.73), (92.64, 91.67, 67.73), (94.26, 92.91, 67.73), (96.09, 93.82, 67.73), (99.05, 94.32, 67.73), (109.9, 82.71, 67.73), (109.3, 79.79, 67.73), (108.2, 78.02, 67.73), (106.9, 76.48, 67.73), (105.3, 75.24, 67.73), (103.4, 74.33, 67.73), (101.5, 73.8, 67.73), (99.44, 73.67, 67.73), (97.41, 73.93, 67.73), (95.48, 74.58, 67.73), (93.71, 75.6, 67.73), (92.17, 76.95, 67.73), (90.93, 78.57, 67.73), (90.02, 80.4, 67.73), (89.49, 82.37, 67.73), (93.96, 83.11, 67.73), (94.26, 81.99, 67.73), (94.77, 80.96, 67.73), (95.47, 80.05, 67.73), (96.34, 79.29, 67.73), (97.34, 78.71, 67.73), (98.43, 78.34, 67.73), (99.58, 78.19, 67.73), (100.7, 78.27, 67.73), (101.8, 78.57, 67.73), (102.9, 79.08, 67.73), (103.8, 79.78, 67.73), (104.6, 80.65, 67.73), (105.1, 81.65, 67.73), (97.69, 89.58, 67.73), (96.65, 89.07, 67.73), (95.74, 88.37, 67.73), (94.98, 87.5, 67.73), (94.4, 86.5, 67.73), (94.03, 85.4, 67.73), (93.88, 84.26, 67.73), (93.88, 84.26, 69.99), (94.03, 85.4, 69.99), (94.4, 86.5, 69.99), (94.98, 87.5, 69.99), (95.74, 88.37, 69.99), (96.65, 89.07, 69.99), (97.69, 89.58, 69.99), (105.1, 81.65, 69.99), (104.6, 80.65, 69.99), (103.8, 79.78, 69.99), (102.9, 79.08, 69.99), (101.8, 78.57, 69.99), (100.7, 78.27, 69.99), (99.58, 78.19, 69.99), (98.43, 78.34, 69.99), (97.34, 78.71, 69.99), (96.34, 79.29, 69.99), (95.47, 80.05, 69.99), (94.77, 80.96, 69.99), (94.26, 81.99, 69.99), (93.96, 83.11, 69.99), (89.49, 82.37, 69.99), (90.02, 80.4, 69.99), (90.93, 78.57, 69.99), (92.17, 76.95, 69.99), (93.71, 75.6, 69.99), (95.48, 74.58, 69.99), (97.41, 73.93, 69.99), (99.44, 73.67, 69.99), (101.5, 73.8, 69.99), (103.4, 74.33, 69.99), (105.3, 75.24, 69.99), (106.9, 76.48, 69.99), (108.2, 78.02, 69.99), (109.3, 79.79, 69.99), (109.9, 82.71, 69.99), (99.05, 94.32, 69.99), (96.09, 93.82, 69.99), (94.26, 92.91, 69.99), (92.64, 91.67, 69.99), (91.29, 90.13, 69.99), (90.27, 88.36, 69.99), (89.62, 86.43, 69.99), (89.36, 84.4, 69.99), (105.6, 82.89, 69.96), (105.6, 82.89, 67.85), (98.93, 89.87, 69.96), (98.93, 89.87, 67.85), (98.93, 89.87, 47.76), (98.93, 89.87, 49.87), (105.6, 82.89, 47.76), (105.6, 82.89, 49.87), (89.36, 84.4, 49.9), (89.62, 86.43, 49.9), (90.27, 88.36, 49.9), (91.29, 90.13, 49.9), (92.64, 91.67, 49.9), (94.26, 92.91, 49.9), (96.09, 93.82, 49.9), (99.05, 94.32, 49.9), (109.9, 82.71, 49.9), (109.3, 79.79, 49.9), (108.2, 78.02, 49.9), (106.9, 76.48, 49.9), (105.3, 75.24, 49.9), (103.4, 74.33, 49.9), (101.5, 73.8, 49.9), (99.44, 73.67, 49.9), (97.41, 73.93, 49.9), (95.48, 74.58, 49.9), (93.71, 75.6, 49.9), (92.17, 76.95, 49.9), (90.93, 78.57, 49.9), (90.02, 80.4, 49.9), (89.49, 82.37, 49.9), (93.96, 83.11, 49.9), (94.26, 81.99, 49.9), (94.77, 80.96, 49.9), (95.47, 80.05, 49.9), (96.34, 79.29, 49.9), (97.34, 78.71, 49.9), (98.43, 78.34, 49.9), (99.58, 78.19, 49.9), (100.7, 78.27, 49.9), (101.8, 78.57, 49.9), (102.9, 79.08, 49.9), (103.8, 79.78, 49.9), (104.6, 80.65, 49.9), (105.1, 81.65, 49.9), (97.69, 89.58, 49.9), (96.65, 89.07, 49.9), (95.74, 88.37, 49.9), (94.98, 87.5, 49.9), (94.4, 86.5, 49.9), (94.03, 85.4, 49.9), (93.88, 84.26, 49.9), (93.88, 84.26, 47.64), (94.03, 85.4, 47.64), (94.4, 86.5, 47.64), (94.98, 87.5, 47.64), (95.74, 88.37, 47.64), (96.65, 89.07, 47.64), (97.69, 89.58, 47.64), (105.1, 81.65, 47.64), (104.6, 80.65, 47.64), (103.8, 79.78, 47.64), (102.9, 79.08, 47.64), (101.8, 78.57, 47.64), (100.7, 78.27, 47.64), (99.58, 78.19, 47.64), (98.43, 78.34, 47.64), (97.34, 78.71, 47.64), (96.34, 79.29, 47.64), (95.47, 80.05, 47.64), (94.77, 80.96, 47.64), (94.26, 81.99, 47.64), (93.96, 83.11, 47.64), (89.49, 82.37, 47.64), (90.02, 80.4, 47.64), (90.93, 78.57, 47.64), (92.17, 76.95, 47.64), (93.71, 75.6, 47.64), (95.48, 74.58, 47.64), (97.41, 73.93, 47.64), (99.44, 73.67, 47.64), (101.5, 73.8, 47.64), (103.4, 74.33, 47.64), (105.3, 75.24, 47.64), (106.9, 76.48, 47.64), (108.2, 78.02, 47.64), (109.3, 79.79, 47.64), (109.9, 82.71, 47.64), (99.05, 94.32, 47.64), (96.09, 93.82, 47.64), (94.26, 92.91, 47.64), (92.64, 91.67, 47.64), (91.29, 90.13, 47.64), (90.27, 88.36, 47.64), (89.62, 86.43, 47.64), (89.36, 84.4, 47.64), (89.36, 84.4, 27.55), (89.62, 86.43, 27.55), (90.27, 88.36, 27.55), (91.29, 90.13, 27.55), (92.64, 91.67, 27.55), (94.26, 92.91, 27.55), (96.09, 93.82, 27.55), (99.05, 94.32, 27.55), (109.9, 82.71, 27.55), (109.3, 79.79, 27.55), (108.2, 78.02, 27.55), (106.9, 76.48, 27.55), (105.3, 75.24, 27.55), (103.4, 74.33, 27.55), (101.5, 73.8, 27.55), (99.44, 73.67, 27.55), (97.41, 73.93, 27.55), (95.48, 74.58, 27.55), (93.71, 75.6, 27.55), (92.17, 76.95, 27.55), (90.93, 78.57, 27.55), (90.02, 80.4, 27.55), (89.49, 82.37, 27.55), (93.96, 83.11, 27.55), (94.26, 81.99, 27.55), (94.77, 80.96, 27.55), (95.47, 80.05, 27.55), (96.34, 79.29, 27.55), (97.34, 78.71, 27.55), (98.43, 78.34, 27.55), (99.58, 78.19, 27.55), (100.7, 78.27, 27.55), (101.8, 78.57, 27.55), (102.9, 79.08, 27.55), (103.8, 79.78, 27.55), (104.6, 80.65, 27.55), (105.1, 81.65, 27.55), (97.69, 89.58, 27.55), (96.65, 89.07, 27.55), (95.74, 88.37, 27.55), (94.98, 87.5, 27.55), (94.4, 86.5, 27.55), (94.03, 85.4, 27.55), (93.88, 84.26, 27.55), (93.88, 84.26, 29.81), (94.03, 85.4, 29.81), (94.4, 86.5, 29.81), (94.98, 87.5, 29.81), (95.74, 88.37, 29.81), (96.65, 89.07, 29.81), (97.69, 89.58, 29.81), (105.1, 81.65, 29.81), (104.6, 80.65, 29.81), (103.8, 79.78, 29.81), (102.9, 79.08, 29.81), (101.8, 78.57, 29.81), (100.7, 78.27, 29.81), (99.58, 78.19, 29.81), (98.43, 78.34, 29.81), (97.34, 78.71, 29.81), (96.34, 79.29, 29.81), (95.47, 80.05, 29.81), (94.77, 80.96, 29.81), (94.26, 81.99, 29.81), (93.96, 83.11, 29.81), (89.49, 82.37, 29.81), (90.02, 80.4, 29.81), (90.93, 78.57, 29.81), (92.17, 76.95, 29.81), (93.71, 75.6, 29.81), (95.48, 74.58, 29.81), (97.41, 73.93, 29.81), (99.44, 73.67, 29.81), (101.5, 73.8, 29.81), (103.4, 74.33, 29.81), (105.3, 75.24, 29.81), (106.9, 76.48, 29.81), (108.2, 78.02, 29.81), (109.3, 79.79, 29.81), (109.9, 82.71, 29.81), (99.05, 94.32, 29.81), (96.09, 93.82, 29.81), (94.26, 92.91, 29.81), (92.64, 91.67, 29.81), (91.29, 90.13, 29.81), (90.27, 88.36, 29.81), (89.62, 86.43, 29.81), (89.36, 84.4, 29.81), (105.6, 82.89, 29.78), (105.6, 82.89, 27.67), (98.93, 89.87, 29.78), (98.93, 89.87, 27.67), (123.9, 107.3, -19.2), (123.9, -124.1, -19.2), (-110.6, -124.1, -19.2), (-110.6, 107.3, -19.2), (123.9, 107.3, -0.3058), (123.9, -124.1, -0.3058), (-110.6, -124.1, -0.3058), (-110.6, 107.3, -0.3058), (-27.55, -11.4, 28.71), (-32.25, -11.4, 28.71), (-32.25, -6.698, 28.71), (-27.55, -6.698, 28.71), (-27.55, -11.4, 124.1), (-32.25, -11.4, 124.1), (-32.25, -6.698, 124.1), (-27.55, -6.698, 124.1), (-27.1, -35.89, 124.1), (-31.81, -35.89, 124.1), (-31.81, -40.59, 124.1), (-27.1, -40.59, 124.1), (-27.1, -35.89, 81.98), (-31.81, -35.89, 81.98), (-31.81, -40.59, 81.98), (-27.1, -40.59, 81.98), (96.54, 76.01, 27.27), (91.84, 76.01, 27.27), (91.84, 80.71, 27.27), (96.54, 80.71, 27.27), (96.54, 76.01, 129.2), (91.84, 76.01, 129.2), (91.84, 80.71, 129.2), (96.54, 80.71, 129.2), (-6.697, -23.65, 136.0), (-8.722, -23.65, 135.8), (-10.66, -23.65, 135.1), (-12.42, -23.65, 134.1), (-13.96, -23.65, 132.8), (-15.21, -23.65, 131.1), (-16.11, -23.65, 129.3), (-16.61, -23.65, 126.3), (14.1, -23.65, 86.04), (3.777, -23.65, 127.4), (3.123, -23.65, 129.9), (2.104, -23.65, 131.7), (0.7595, -23.65, 133.2), (-0.8588, -23.65, 134.5), (-2.689, -23.65, 135.4), (-4.66, -23.65, 135.9), (-5.403, -23.65, 131.4), (-4.288, -23.65, 131.1), (-3.254, -23.65, 130.6), (-2.339, -23.65, 129.9), (-1.579, -23.65, 129.1), (-1.004, -23.65, 128.1), (-0.6338, -23.65, 126.4), (9.571, -23.65, 86.01), (-11.87, -23.65, 127.7), (-11.36, -23.65, 128.7), (-10.66, -23.65, 129.7), (-9.791, -23.65, 130.4), (-8.791, -23.65, 131.0), (-7.698, -23.65, 131.4), (-6.554, -23.65, 131.5), (-6.554, -21.38, 131.5), (-7.698, -21.38, 131.4), (-8.791, -21.38, 131.0), (-9.791, -21.38, 130.4), (-10.66, -21.38, 129.7), (-11.36, -21.38, 128.7), (-11.87, -21.38, 127.7), (9.571, -21.38, 86.01), (-0.6338, -21.38, 126.4), (-1.004, -21.38, 128.1), (-1.579, -21.38, 129.1), (-2.339, -21.38, 129.9), (-3.254, -21.38, 130.6), (-4.288, -21.38, 131.1), (-5.403, -21.38, 131.4), (-4.66, -21.38, 135.9), (-2.689, -21.38, 135.4), (-0.8588, -21.38, 134.5), (0.7595, -21.38, 133.2), (2.104, -21.38, 131.7), (3.123, -21.38, 129.9), (3.777, -21.38, 127.4), (14.1, -21.38, 86.04), (-16.61, -21.38, 126.3), (-16.11, -21.38, 129.3), (-15.21, -21.38, 131.1), (-13.96, -21.38, 132.8), (-12.42, -21.38, 134.1), (-10.66, -21.38, 135.1), (-8.722, -21.38, 135.8), (-6.697, -21.38, 136.0), (-12.16, -21.41, 126.5), (-12.16, -23.53, 126.5), (54.61, 106.7, -0.2374), (54.61, 106.7, 18.06), (54.61, 88.78, -0.2374), (54.61, 88.78, 18.06), (54.61, 88.78, 102.1), (54.61, 106.7, 102.1), (54.61, 106.7, 120.3), (54.61, 88.78, 120.3), (19.3, 106.7, 120.3), (19.3, 88.78, 120.3), (52.8, 92.91, 116.9), (52.8, 102.7, 116.9), (52.8, 92.91, 120.0), (52.8, 102.7, 120.0), (90.82, 92.78, 120.0), (90.82, 92.78, 116.9), (90.62, 102.7, 120.0), (90.62, 102.7, 116.9), (51.66, 8.456, -0.2374), (62.79, 8.456, -0.2374), (51.66, 8.456, 11.88), (62.79, 8.456, 11.88), (51.66, 65.43, -0.2374), (62.78, 65.43, -0.2374), (51.66, 65.43, 10.34), (62.78, 65.43, 10.34), (51.66, 65.43, 60.93), (62.78, 65.43, 60.93), (62.79, 8.456, 68.72), (51.66, 8.456, 76.51), (62.79, 20.51, 11.96), (51.66, 20.51, 11.96), (62.79, 20.51, -0.2374), (51.66, 20.51, -0.2374), (-11.11, -59.32, 10.34), (-11.11, -44.4, 10.34), (-51.06, -59.32, 12.46), (-51.06, -44.4, 12.46), (-51.06, -47.42, 88.51), (-51.06, -59.32, 88.51), (-9.921, -47.42, 88.51), (-9.921, -59.32, 88.51), (-9.921, -59.32, -0.2374), (-9.921, -44.4, -0.2374), (-51.06, -59.32, -0.2374), (-51.06, -44.4, -0.2374), (-40.12, -44.4, -0.2374), (-40.12, -59.32, -0.2374), (-40.12, -44.4, 12.46), (-40.12, -59.32, 12.46), (-24.38, 106.2, 10.34), (-35.73, 106.2, 10.34), (-24.38, 106.2, -0.2374), (-35.73, 106.2, -0.2374), (-24.38, 79.24, 11.9), (-35.73, 79.24, 11.9), (-24.38, 79.24, -0.2374), (-35.73, 79.24, -0.2374), (-35.73, 96.63, 51.64), (-24.38, 79.24, 56.28), (-35.73, 106.7, 51.64), (-24.38, 106.2, 56.28), (-35.73, 92.57, -0.2374), (-24.38, 92.57, -0.2374), (-35.73, 92.57, 11.9), (-24.38, 92.57, 11.9), (19.3, 27.45, -0.2374), (19.3, 38.1, -0.2374), (19.3, 27.45, 10.34), (19.3, 38.1, 10.34), (89.93, 27.45, -0.2374), (89.93, 37.99, -0.2374), (89.93, 27.45, 11.9), (89.93, 37.99, 11.9), (89.93, 37.99, 60.93), (89.93, 27.45, 60.93), (19.3, 38.1, 68.72), (19.3, 27.45, 76.51), (62.78, 27.45, -0.2374), (62.78, 38.1, -0.2374), (51.66, 27.45, -0.2374), (51.66, 38.1, -0.2374), (51.66, 38.1, 66.12), (51.66, 27.45, 71.32), (62.78, 38.1, 63.53), (62.78, 27.45, 66.12), (80.22, 37.99, -0.2374), (80.22, 37.99, 11.97), (80.22, 27.45, -0.2374), (80.22, 27.45, 11.97), (57.92, -26.02, 72.33), (46.53, -26.02, 72.33), (57.92, -26.02, 72.91), (46.53, -26.02, 72.91), (58.06, 18.41, 72.91), (58.06, 18.41, 72.33), (46.53, 18.18, 72.91), (46.53, 18.18, 72.33), (114.4, -26.02, 72.33), (106.0, -26.02, 72.33), (114.4, -26.02, 75.99), (106.0, -26.02, 75.99), (114.6, 18.41, 75.99), (114.6, 18.41, 72.33), (106.0, 18.18, 75.99), (106.0, 18.18, 72.33), (106.0, 18.18, 58.51), (106.0, 18.18, 62.16), (114.6, 18.41, 58.51), (114.6, 18.41, 62.16), (106.0, -26.02, 62.16), (114.4, -26.02, 62.16), (106.0, -26.02, 58.51), (114.4, -26.02, 58.51), (84.59, -26.02, 58.51), (73.21, -26.02, 58.51), (84.59, -26.02, 62.16), (73.21, -26.02, 62.16), (84.74, 18.41, 62.16), (84.74, 18.41, 58.51), (73.21, 18.18, 62.16), (73.21, 18.18, 58.51), (46.53, 18.18, 58.51), (46.53, 18.18, 62.16), (58.06, 18.41, 58.51), (58.06, 18.41, 62.16), (46.53, -26.02, 62.16), (57.92, -26.02, 62.16), (46.53, -26.02, 58.51), (57.92, -26.02, 58.51), (57.92, -26.02, 42.02), (46.53, -26.02, 42.02), (57.92, -26.02, 45.67), (46.53, -26.02, 45.67), (58.06, 18.41, 45.67), (58.06, 18.41, 42.02), (46.53, 18.18, 45.67), (46.53, 18.18, 42.02), (73.21, 18.18, 42.02), (73.21, 18.18, 45.67), (84.74, 18.41, 42.02), (84.74, 18.41, 45.67), (73.21, -26.02, 45.67), (84.59, -26.02, 45.67), (73.21, -26.02, 42.02), (84.59, -26.02, 42.02), (114.4, -26.02, 42.02), (106.0, -26.02, 42.02), (114.4, -26.02, 45.67), (106.0, -26.02, 45.67), (114.6, 18.41, 45.67), (114.6, 18.41, 42.02), (106.0, 18.18, 45.67), (106.0, 18.18, 42.02)], [], [(0, 1, 2, 3), (4, 7, 6, 5), (0, 4, 5, 1), (1, 5, 6, 2), (2, 6, 7, 3), (4, 0, 3, 7), (12, 8, 11, 15), (13, 9, 8, 12), (14, 10, 9, 13), (15, 11, 10, 14), (11, 8, 9, 10), (13, 12, 15, 14), (18, 19, 16, 17), (20, 23, 22, 21), (16, 20, 21, 17), (17, 21, 22, 18), (18, 22, 23, 19), (19, 23, 20, 16), (28, 24, 27, 31), (29, 25, 24, 28), (30, 26, 25, 29), (31, 27, 26, 30), (27, 24, 25, 26), (29, 28, 31, 30), (34, 35, 32, 33), (36, 39, 38, 37), (32, 36, 37, 33), (33, 37, 38, 34), (34, 38, 39, 35), (35, 39, 36, 32), (44, 40, 43, 47), (45, 41, 40, 44), (46, 42, 41, 45), (47, 43, 42, 46), (43, 40, 41, 42), (45, 44, 47, 46), (50, 51, 48, 49), (52, 55, 54, 53), (48, 52, 53, 49), (49, 53, 54, 50), (50, 54, 55, 51), (51, 55, 52, 48), (60, 56, 59, 63), (61, 57, 56, 60), (62, 58, 57, 61), (63, 59, 58, 62), (59, 56, 57, 58), (61, 60, 63, 62), (66, 67, 64, 65), (68, 71, 70, 69), (64, 68, 69, 65), (65, 69, 70, 66), (66, 70, 71, 67), (67, 71, 68, 64), (76, 72, 75, 79), (77, 73, 72, 76), (78, 74, 73, 77), (79, 75, 74, 78), (75, 72, 73, 74), (77, 76, 79, 78), (82, 83, 80, 81), (84, 87, 86, 85), (80, 84, 85, 81), (81, 85, 86, 82), (82, 86, 87, 83), (83, 87, 84, 80), (119, 88, 151, 120), (119, 120, 121, 118), (118, 121, 122, 117), (117, 122, 123, 116), (115, 116, 123, 124), (114, 115, 124, 125), (114, 125, 126, 113), (113, 126, 127, 112), (112, 127, 128, 111), (110, 111, 128, 129), (110, 129, 130, 109), (108, 109, 130, 131), (107, 108, 131, 132), (107, 132, 133, 106), (106, 133, 134, 105), (105, 134, 135, 104), (103, 104, 135, 136), (103, 136, 137, 102), (102, 137, 138, 101), (100, 101, 138, 139), (100, 139, 140, 99), (98, 99, 140, 141), (97, 98, 141, 142), (97, 142, 143, 96), (96, 143, 144, 95), (95, 144, 145, 94), (93, 94, 145, 146), (92, 93, 146, 147), (92, 147, 148, 91), (91, 148, 149, 90), (89, 90, 149, 150), (88, 89, 150, 151), (151, 150, 153, 152), (150, 149, 154, 153), (148, 155, 154, 149), (147, 156, 155, 148), (147, 146, 157, 156), (146, 145, 158, 157), (144, 159, 158, 145), (143, 160, 159, 144), (142, 161, 160, 143), (142, 141, 162, 161), (141, 140, 163, 162), (139, 164, 163, 140), (139, 138, 165, 164), (137, 166, 165, 138), (136, 167, 166, 137), (136, 135, 168, 167), (134, 169, 168, 135), (133, 170, 169, 134), (132, 171, 170, 133), (132, 131, 172, 171), (131, 130, 173, 172), (129, 174, 173, 130), (129, 128, 175, 174), (127, 176, 175, 128), (126, 177, 176, 127), (125, 178, 177, 126), (125, 124, 179, 178), (124, 123, 180, 179), (122, 181, 180, 123), (121, 182, 181, 122), (120, 183, 182, 121), (120, 151, 152, 183), (88, 119, 184, 215), (118, 185, 184, 119), (117, 186, 185, 118), (116, 187, 186, 117), (116, 115, 188, 187), (115, 114, 189, 188), (113, 190, 189, 114), (112, 191, 190, 113), (111, 192, 191, 112), (111, 110, 193, 192), (109, 194, 193, 110), (109, 108, 195, 194), (108, 107, 196, 195), (106, 197, 196, 107), (105, 198, 197, 106), (104, 199, 198, 105), (104, 103, 200, 199), (102, 201, 200, 103), (101, 202, 201, 102), (101, 100, 203, 202), (99, 204, 203, 100), (99, 98, 205, 204), (98, 97, 206, 205), (96, 207, 206, 97), (95, 208, 207, 96), (94, 209, 208, 95), (94, 93, 210, 209), (93, 92, 211, 210), (91, 212, 211, 92), (90, 213, 212, 91), (90, 89, 214, 213), (89, 88, 215, 214), (152, 215, 184, 183), (182, 183, 184, 185), (181, 182, 185, 186), (180, 181, 186, 187), (180, 187, 188, 179), (179, 188, 189, 178), (177, 178, 189, 190), (176, 177, 190, 191), (175, 176, 191, 192), (175, 192, 193, 174), (173, 174, 193, 194), (173, 194, 195, 172), (172, 195, 196, 171), (170, 171, 196, 197), (169, 170, 197, 198), (168, 169, 198, 199), (168, 199, 200, 167), (166, 167, 200, 201), (165, 166, 201, 202), (165, 202, 203, 164), (163, 164, 203, 204), (163, 204, 205, 162), (162, 205, 206, 161), (160, 161, 206, 207), (159, 160, 207, 208), (158, 159, 208, 209), (158, 209, 210, 157), (157, 210, 211, 156), (155, 156, 211, 212), (154, 155, 212, 213), (154, 213, 214, 153), (153, 214, 215, 152), (278, 217, 216, 279), (277, 218, 217, 278), (277, 276, 219, 218), (276, 275, 220, 219), (274, 221, 220, 275), (273, 222, 221, 274), (273, 272, 223, 222), (272, 271, 224, 223), (271, 270, 225, 224), (269, 226, 225, 270), (268, 227, 226, 269), (268, 267, 228, 227), (266, 229, 228, 267), (266, 265, 230, 229), (265, 264, 231, 230), (263, 232, 231, 264), (263, 262, 233, 232), (262, 261, 234, 233), (261, 260, 235, 234), (259, 236, 235, 260), (258, 237, 236, 259), (258, 257, 238, 237), (256, 239, 238, 257), (256, 255, 240, 239), (255, 254, 241, 240), (254, 253, 242, 241), (252, 243, 242, 253), (251, 244, 243, 252), (251, 250, 245, 244), (250, 249, 246, 245), (249, 248, 247, 246), (279, 216, 247, 248), (342, 343, 216, 217), (341, 342, 217, 218), (341, 218, 219, 340), (340, 219, 220, 339), (338, 339, 220, 221), (337, 338, 221, 222), (337, 222, 223, 336), (336, 223, 224, 335), (335, 224, 225, 334), (333, 334, 225, 226), (332, 333, 226, 227), (332, 227, 228, 331), (330, 331, 228, 229), (330, 229, 230, 329), (329, 230, 231, 328), (327, 328, 231, 232), (327, 232, 233, 326), (326, 233, 234, 325), (325, 234, 235, 324), (323, 324, 235, 236), (322, 323, 236, 237), (322, 237, 238, 321), (320, 321, 238, 239), (320, 239, 240, 319), (319, 240, 241, 318), (318, 241, 242, 317), (316, 317, 242, 243), (315, 316, 243, 244), (315, 244, 245, 314), (314, 245, 246, 313), (313, 246, 247, 312), (343, 312, 247, 216), (311, 280, 279, 248), (311, 248, 249, 310), (310, 249, 250, 309), (309, 250, 251, 308), (307, 308, 251, 252), (306, 307, 252, 253), (306, 253, 254, 305), (305, 254, 255, 304), (304, 255, 256, 303), (302, 303, 256, 257), (302, 257, 258, 301), (300, 301, 258, 259), (299, 300, 259, 260), (299, 260, 261, 298), (298, 261, 262, 297), (297, 262, 263, 296), (295, 296, 263, 264), (295, 264, 265, 294), (294, 265, 266, 293), (292, 293, 266, 267), (292, 267, 268, 291), (290, 291, 268, 269), (289, 290, 269, 270), (289, 270, 271, 288), (288, 271, 272, 287), (287, 272, 273, 286), (285, 286, 273, 274), (284, 285, 274, 275), (284, 275, 276, 283), (283, 276, 277, 282), (281, 282, 277, 278), (280, 281, 278, 279), (343, 342, 281, 280), (342, 341, 282, 281), (340, 283, 282, 341), (339, 284, 283, 340), (339, 338, 285, 284), (338, 337, 286, 285), (336, 287, 286, 337), (335, 288, 287, 336), (334, 289, 288, 335), (334, 333, 290, 289), (333, 332, 291, 290), (331, 292, 291, 332), (331, 330, 293, 292), (329, 294, 293, 330), (328, 295, 294, 329), (328, 327, 296, 295), (326, 297, 296, 327), (325, 298, 297, 326), (324, 299, 298, 325), (324, 323, 300, 299), (323, 322, 301, 300), (321, 302, 301, 322), (321, 320, 303, 302), (319, 304, 303, 320), (318, 305, 304, 319), (317, 306, 305, 318), (317, 316, 307, 306), (316, 315, 308, 307), (314, 309, 308, 315), (313, 310, 309, 314), (312, 311, 310, 313), (312, 343, 280, 311), (375, 344, 407, 376), (375, 376, 377, 374), (374, 377, 378, 373), (373, 378, 379, 372), (371, 372, 379, 380), (370, 371, 380, 381), (370, 381, 382, 369), (369, 382, 383, 368), (368, 383, 384, 367), (366, 367, 384, 385), (366, 385, 386, 365), (364, 365, 386, 387), (363, 364, 387, 388), (363, 388, 389, 362), (362, 389, 390, 361), (361, 390, 391, 360), (359, 360, 391, 392), (359, 392, 393, 358), (358, 393, 394, 357), (356, 357, 394, 395), (356, 395, 396, 355), (354, 355, 396, 397), (353, 354, 397, 398), (353, 398, 399, 352), (352, 399, 400, 351), (351, 400, 401, 350), (349, 350, 401, 402), (348, 349, 402, 403), (348, 403, 404, 347), (347, 404, 405, 346), (345, 346, 405, 406), (344, 345, 406, 407), (407, 406, 409, 408), (406, 405, 410, 409), (404, 411, 410, 405), (403, 412, 411, 404), (403, 402, 413, 412), (402, 401, 414, 413), (400, 415, 414, 401), (399, 416, 415, 400), (398, 417, 416, 399), (398, 397, 418, 417), (397, 396, 419, 418), (395, 420, 419, 396), (395, 394, 421, 420), (393, 422, 421, 394), (392, 423, 422, 393), (392, 391, 424, 423), (390, 425, 424, 391), (389, 426, 425, 390), (388, 427, 426, 389), (388, 387, 428, 427), (387, 386, 429, 428), (385, 430, 429, 386), (385, 384, 431, 430), (383, 432, 431, 384), (382, 433, 432, 383), (381, 434, 433, 382), (381, 380, 435, 434), (380, 379, 436, 435), (378, 437, 436, 379), (377, 438, 437, 378), (376, 439, 438, 377), (376, 407, 408, 439), (344, 375, 440, 471), (374, 441, 440, 375), (373, 442, 441, 374), (372, 443, 442, 373), (372, 371, 444, 443), (371, 370, 445, 444), (369, 446, 445, 370), (368, 447, 446, 369), (367, 448, 447, 368), (367, 366, 449, 448), (365, 450, 449, 366), (365, 364, 451, 450), (364, 363, 452, 451), (362, 453, 452, 363), (361, 454, 453, 362), (360, 455, 454, 361), (360, 359, 456, 455), (358, 457, 456, 359), (357, 458, 457, 358), (357, 356, 459, 458), (355, 460, 459, 356), (355, 354, 461, 460), (354, 353, 462, 461), (352, 463, 462, 353), (351, 464, 463, 352), (350, 465, 464, 351), (350, 349, 466, 465), (349, 348, 467, 466), (347, 468, 467, 348), (346, 469, 468, 347), (346, 345, 470, 469), (345, 344, 471, 470), (408, 471, 440, 439), (438, 439, 440, 441), (437, 438, 441, 442), (436, 437, 442, 443), (436, 443, 444, 435), (435, 444, 445, 434), (433, 434, 445, 446), (432, 433, 446, 447), (431, 432, 447, 448), (431, 448, 449, 430), (429, 430, 449, 450), (429, 450, 451, 428), (428, 451, 452, 427), (426, 427, 452, 453), (425, 426, 453, 454), (424, 425, 454, 455), (424, 455, 456, 423), (422, 423, 456, 457), (421, 422, 457, 458), (421, 458, 459, 420), (419, 420, 459, 460), (419, 460, 461, 418), (418, 461, 462, 417), (416, 417, 462, 463), (415, 416, 463, 464), (414, 415, 464, 465), (414, 465, 466, 413), (413, 466, 467, 412), (411, 412, 467, 468), (410, 411, 468, 469), (410, 469, 470, 409), (409, 470, 471, 408), (473, 536, 480, 472), (477, 519, 475, 474), (480, 477, 474, 472), (472, 474, 475, 473), (473, 475, 519, 536), (536, 519, 477, 480), (479, 476, 478, 481), (535, 520, 476, 479), (480, 477, 520, 535), (481, 478, 477, 480), (478, 476, 520, 477), (535, 479, 481, 480), (526, 483, 482, 527), (525, 484, 483, 526), (525, 524, 485, 484), (524, 523, 486, 485), (522, 487, 486, 523), (521, 488, 487, 522), (521, 520, 489, 488), (519, 518, 491, 490), (518, 517, 492, 491), (516, 493, 492, 517), (515, 494, 493, 516), (515, 514, 495, 494), (513, 496, 495, 514), (513, 512, 497, 496), (512, 511, 498, 497), (511, 510, 499, 498), (509, 500, 499, 510), (508, 501, 500, 509), (508, 507, 502, 501), (507, 506, 503, 502), (506, 505, 504, 503), (527, 482, 504, 505), (572, 573, 482, 483), (571, 572, 483, 484), (571, 484, 485, 570), (570, 485, 486, 569), (568, 569, 486, 487), (567, 568, 487, 488), (567, 488, 489, 566), (565, 490, 491, 564), (564, 491, 492, 563), (562, 563, 492, 493), (561, 562, 493, 494), (561, 494, 495, 560), (559, 560, 495, 496), (559, 496, 497, 558), (558, 497, 498, 557), (557, 498, 499, 556), (555, 556, 499, 500), (554, 555, 500, 501), (554, 501, 502, 553), (553, 502, 503, 552), (552, 503, 504, 551), (573, 551, 504, 482), (550, 528, 527, 505), (550, 505, 506, 549), (549, 506, 507, 548), (548, 507, 508, 547), (546, 547, 508, 509), (545, 546, 509, 510), (545, 510, 511, 544), (544, 511, 512, 543), (543, 512, 513, 542), (541, 542, 513, 514), (541, 514, 515, 540), (539, 540, 515, 516), (538, 539, 516, 517), (538, 517, 518, 537), (537, 518, 519, 536), (535, 520, 521, 534), (533, 534, 521, 522), (532, 533, 522, 523), (532, 523, 524, 531), (531, 524, 525, 530), (529, 530, 525, 526), (528, 529, 526, 527), (573, 572, 529, 528), (572, 571, 530, 529), (570, 531, 530, 571), (569, 532, 531, 570), (569, 568, 533, 532), (568, 567, 534, 533), (566, 535, 534, 567), (564, 537, 536, 565), (563, 538, 537, 564), (563, 562, 539, 538), (562, 561, 540, 539), (560, 541, 540, 561), (560, 559, 542, 541), (558, 543, 542, 559), (557, 544, 543, 558), (556, 545, 544, 557), (556, 555, 546, 545), (555, 554, 547, 546), (553, 548, 547, 554), (552, 549, 548, 553), (551, 550, 549, 552), (551, 573, 528, 550), (576, 577, 574, 575), (578, 581, 580, 579), (574, 578, 579, 575), (575, 579, 580, 576), (576, 580, 581, 577), (577, 581, 578, 574), (604, 605, 627, 582), (604, 603, 606, 605), (603, 602, 607, 606), (602, 601, 608, 607), (600, 609, 608, 601), (599, 610, 609, 600), (599, 598, 611, 610), (598, 597, 612, 611), (597, 596, 613, 612), (595, 614, 613, 596), (595, 594, 615, 614), (593, 616, 615, 594), (592, 617, 616, 593), (592, 591, 618, 617), (591, 590, 619, 618), (589, 588, 621, 620), (587, 622, 621, 588), (586, 623, 622, 587), (586, 585, 624, 623), (585, 584, 625, 624), (583, 626, 625, 584), (582, 627, 626, 583), (627, 628, 629, 626), (626, 629, 630, 625), (624, 625, 630, 631), (623, 624, 631, 632), (623, 632, 633, 622), (622, 633, 634, 621), (620, 621, 634, 635), (618, 619, 636, 637), (617, 618, 637, 638), (617, 638, 639, 616), (616, 639, 640, 615), (614, 615, 640, 641), (614, 641, 642, 613), (612, 613, 642, 643), (611, 612, 643, 644), (610, 611, 644, 645), (610, 645, 646, 609), (609, 646, 647, 608), (607, 608, 647, 648), (606, 607, 648, 649), (605, 606, 649, 650), (605, 650, 628, 627), (582, 673, 651, 604), (603, 604, 651, 652), (602, 603, 652, 653), (601, 602, 653, 654), (601, 654, 655, 600), (600, 655, 656, 599), (598, 599, 656, 657), (597, 598, 657, 658), (596, 597, 658, 659), (596, 659, 660, 595), (594, 595, 660, 661), (594, 661, 662, 593), (593, 662, 663, 592), (591, 592, 663, 664), (590, 591, 664, 665), (588, 589, 666, 667), (588, 667, 668, 587), (587, 668, 669, 586), (585, 586, 669, 670), (584, 585, 670, 671), (584, 671, 672, 583), (583, 672, 673, 582), (628, 650, 651, 673), (649, 652, 651, 650), (648, 653, 652, 649), (647, 654, 653, 648), (647, 646, 655, 654), (646, 645, 656, 655), (644, 657, 656, 645), (643, 658, 657, 644), (642, 659, 658, 643), (642, 641, 660, 659), (640, 661, 660, 641), (640, 639, 662, 661), (639, 638, 663, 662), (637, 664, 663, 638), (636, 665, 664, 637), (634, 667, 666, 635), (634, 633, 668, 667), (633, 632, 669, 668), (631, 670, 669, 632), (630, 671, 670, 631), (630, 629, 672, 671), (629, 628, 673, 672), (620, 676, 674, 675), (677, 679, 635, 678), (674, 677, 678, 675), (675, 678, 635, 620), (620, 635, 679, 676), (676, 679, 677, 674), (619, 636, 678, 675), (682, 680, 636, 619), (683, 681, 680, 682), (675, 678, 681, 683), (678, 636, 680, 681), (682, 619, 675, 683), (685, 748, 692, 684), (689, 731, 687, 686), (692, 689, 686, 684), (684, 686, 687, 685), (685, 687, 731, 748), (748, 731, 689, 692), (691, 688, 690, 693), (747, 732, 688, 691), (692, 689, 732, 747), (693, 690, 689, 692), (690, 688, 732, 689), (747, 691, 693, 692), (738, 695, 694, 739), (737, 696, 695, 738), (737, 736, 697, 696), (736, 735, 698, 697), (734, 699, 698, 735), (733, 700, 699, 734), (733, 732, 701, 700), (731, 730, 703, 702), (730, 729, 704, 703), (728, 705, 704, 729), (727, 706, 705, 728), (727, 726, 707, 706), (725, 708, 707, 726), (725, 724, 709, 708), (724, 723, 710, 709), (723, 722, 711, 710), (721, 712, 711, 722), (720, 713, 712, 721), (720, 719, 714, 713), (719, 718, 715, 714), (718, 717, 716, 715), (739, 694, 716, 717), (784, 785, 694, 695), (783, 784, 695, 696), (783, 696, 697, 782), (782, 697, 698, 781), (780, 781, 698, 699), (779, 780, 699, 700), (779, 700, 701, 778), (777, 702, 703, 776), (776, 703, 704, 775), (774, 775, 704, 705), (773, 774, 705, 706), (773, 706, 707, 772), (771, 772, 707, 708), (771, 708, 709, 770), (770, 709, 710, 769), (769, 710, 711, 768), (767, 768, 711, 712), (766, 767, 712, 713), (766, 713, 714, 765), (765, 714, 715, 764), (764, 715, 716, 763), (785, 763, 716, 694), (762, 740, 739, 717), (762, 717, 718, 761), (761, 718, 719, 760), (760, 719, 720, 759), (758, 759, 720, 721), (757, 758, 721, 722), (757, 722, 723, 756), (756, 723, 724, 755), (755, 724, 725, 754), (753, 754, 725, 726), (753, 726, 727, 752), (751, 752, 727, 728), (750, 751, 728, 729), (750, 729, 730, 749), (749, 730, 731, 748), (747, 732, 733, 746), (745, 746, 733, 734), (744, 745, 734, 735), (744, 735, 736, 743), (743, 736, 737, 742), (741, 742, 737, 738), (740, 741, 738, 739), (785, 784, 741, 740), (784, 783, 742, 741), (782, 743, 742, 783), (781, 744, 743, 782), (781, 780, 745, 744), (780, 779, 746, 745), (778, 747, 746, 779), (776, 749, 748, 777), (775, 750, 749, 776), (775, 774, 751, 750), (774, 773, 752, 751), (772, 753, 752, 773), (772, 771, 754, 753), (770, 755, 754, 771), (769, 756, 755, 770), (768, 757, 756, 769), (768, 767, 758, 757), (767, 766, 759, 758), (765, 760, 759, 766), (764, 761, 760, 765), (763, 762, 761, 764), (763, 785, 740, 762), (787, 850, 794, 786), (791, 833, 789, 788), (794, 791, 788, 786), (786, 788, 789, 787), (787, 789, 833, 850), (850, 833, 791, 794), (793, 790, 792, 795), (849, 834, 790, 793), (794, 791, 834, 849), (795, 792, 791, 794), (792, 790, 834, 791), (849, 793, 795, 794), (840, 797, 796, 841), (839, 798, 797, 840), (839, 838, 799, 798), (838, 837, 800, 799), (836, 801, 800, 837), (835, 802, 801, 836), (835, 834, 803, 802), (833, 832, 805, 804), (832, 831, 806, 805), (830, 807, 806, 831), (829, 808, 807, 830), (829, 828, 809, 808), (827, 810, 809, 828), (827, 826, 811, 810), (826, 825, 812, 811), (825, 824, 813, 812), (823, 814, 813, 824), (822, 815, 814, 823), (822, 821, 816, 815), (821, 820, 817, 816), (820, 819, 818, 817), (841, 796, 818, 819), (886, 887, 796, 797), (885, 886, 797, 798), (885, 798, 799, 884), (884, 799, 800, 883), (882, 883, 800, 801), (881, 882, 801, 802), (881, 802, 803, 880), (879, 804, 805, 878), (878, 805, 806, 877), (876, 877, 806, 807), (875, 876, 807, 808), (875, 808, 809, 874), (873, 874, 809, 810), (873, 810, 811, 872), (872, 811, 812, 871), (871, 812, 813, 870), (869, 870, 813, 814), (868, 869, 814, 815), (868, 815, 816, 867), (867, 816, 817, 866), (866, 817, 818, 865), (887, 865, 818, 796), (864, 842, 841, 819), (864, 819, 820, 863), (863, 820, 821, 862), (862, 821, 822, 861), (860, 861, 822, 823), (859, 860, 823, 824), (859, 824, 825, 858), (858, 825, 826, 857), (857, 826, 827, 856), (855, 856, 827, 828), (855, 828, 829, 854), (853, 854, 829, 830), (852, 853, 830, 831), (852, 831, 832, 851), (851, 832, 833, 850), (849, 834, 835, 848), (847, 848, 835, 836), (846, 847, 836, 837), (846, 837, 838, 845), (845, 838, 839, 844), (843, 844, 839, 840), (842, 843, 840, 841), (887, 886, 843, 842), (886, 885, 844, 843), (884, 845, 844, 885), (883, 846, 845, 884), (883, 882, 847, 846), (882, 881, 848, 847), (880, 849, 848, 881), (878, 851, 850, 879), (877, 852, 851, 878), (877, 876, 853, 852), (876, 875, 854, 853), (874, 855, 854, 875), (874, 873, 856, 855), (872, 857, 856, 873), (871, 858, 857, 872), (870, 859, 858, 871), (870, 869, 860, 859), (869, 868, 861, 860), (867, 862, 861, 868), (866, 863, 862, 867), (865, 864, 863, 866), (865, 887, 842, 864), (892, 906, 904, 888), (907, 895, 891, 905), (911, 907, 905, 909), (895, 915, 913, 891), (891, 913, 916, 905), (905, 916, 918, 909), (915, 923, 921, 913), (913, 921, 924, 916), (921, 888, 904, 924), (896, 928, 932, 900), (930, 897, 901, 934), (936, 899, 903, 939), (898, 937, 940, 902), (937, 938, 941, 940), (897, 942, 944, 901), (943, 898, 902, 945), (948, 934, 901, 944), (949, 935, 934, 948), (953, 940, 941, 952), (945, 902, 940, 953), (942, 954, 956, 944), (960, 948, 944, 956), (903, 957, 963, 939), (957, 945, 953, 963), (929, 964, 968, 933), (938, 967, 971, 941), (967, 966, 970, 971), (966, 931, 935, 970), (941, 971, 975, 952), (971, 970, 974, 975), (970, 935, 949, 974), (978, 961, 933, 968), (904, 906, 925, 924), (916, 924, 925, 917), (916, 917, 919, 918), (947, 948, 960, 959), (946, 972, 974, 949), (972, 973, 975, 974), (951, 952, 975, 973), (950, 953, 952, 951), (965, 969, 979, 977), (964, 976, 978, 968), (958, 961, 978, 976), (929, 933, 961, 958), (936, 939, 963, 962), (965, 977, 981, 980), (973, 967, 982, 983), (951, 973, 983, 985), (967, 938, 986, 982), (962, 936, 987, 984), (947, 942, 988, 989), (938, 951, 985, 986), (930, 947, 989, 990), (942, 897, 991, 988), (897, 930, 990, 991), (923, 992, 993, 925), (925, 906, 994, 993), (892, 923, 992, 995), (917, 997, 996, 915), (907, 917, 997, 998), (915, 895, 999, 996), (895, 907, 998, 999), (906, 892, 995, 994), (982, 986, 985, 983), (988, 991, 990, 989), (993, 994, 995, 992), (998, 997, 996, 999), (947, 959, 1001, 1000), (954, 942, 1003, 1004), (943, 950, 1007, 1006), (942, 947, 1000, 1003), (946, 947, 1000, 1008), (950, 937, 1009, 1007), (947, 930, 1010, 1000), (931, 946, 1008, 1011), (898, 943, 1006, 1012), (937, 898, 1012, 1009), (930, 931, 1011, 1010), (928, 896, 1005, 1002), (1004, 1003, 1000, 1001), (1007, 1009, 1012, 1006), (1000, 1010, 1011, 1008), (967, 973, 1018, 1017), (972, 966, 1019, 1020), (973, 972, 1020, 1018), (966, 967, 1017, 1019), (919, 911, 1023, 1022), (894, 914, 1021, 1024), (1019, 1017, 1018, 1020), (966, 972, 1026, 1025), (972, 946, 1027, 1026), (931, 966, 1025, 1028), (950, 951, 1030, 1029), (951, 938, 1031, 1030), (937, 950, 1029, 1032), (946, 931, 1028, 1027), (938, 937, 1032, 1031), (925, 923, 1033, 1034), (917, 925, 1034, 1035), (923, 915, 1036, 1033), (919, 917, 1035, 1037), (915, 917, 1035, 1036), (911, 919, 1037, 1038), (917, 907, 1039, 1035), (907, 911, 1038, 1039), (1028, 1025, 1026, 1027), (1030, 1031, 1032, 1029), (1035, 1034, 1033, 1036), (1038, 1037, 1035, 1039), (899, 936, 1041, 1040), (962, 950, 1042, 1043), (958, 976, 1045, 1046), (964, 929, 1047, 1044), (936, 962, 1043, 1041), (929, 958, 1046, 1047), (943, 955, 1049, 1048), (955, 899, 1040, 1049), (950, 943, 1048, 1042), (1046, 1045, 1044, 1047), (1043, 1042, 1048, 1049), (1041, 1043, 1049, 1040), (1045, 976, 1050, 1051), (1044, 1045, 1051, 1052), (964, 1044, 1052, 1053), (976, 964, 1053, 1050), (1050, 1053, 1052, 1051), (1076, 1054, 1097, 1077), (1076, 1077, 1078, 1075), (1075, 1078, 1079, 1074), (1074, 1079, 1080, 1073), (1072, 1073, 1080, 1081), (1071, 1072, 1081, 1082), (1071, 1082, 1083, 1070), (1070, 1083, 1084, 1069), (1069, 1084, 1085, 1068), (1067, 1068, 1085, 1086), (1067, 1086, 1087, 1066), (1065, 1066, 1087, 1088), (1064, 1065, 1088, 1089), (1064, 1089, 1090, 1063), (1063, 1090, 1161, 1062), (1061, 1163, 1091, 1060), (1059, 1060, 1091, 1092), (1058, 1059, 1092, 1093), (1058, 1093, 1094, 1057), (1057, 1094, 1095, 1056), (1055, 1056, 1095, 1096), (1054, 1055, 1096, 1097), (1097, 1096, 1099, 1098), (1096, 1095, 1100, 1099), (1094, 1101, 1100, 1095), (1093, 1102, 1101, 1094), (1093, 1092, 1103, 1102), (1092, 1091, 1104, 1103), (1163, 1162, 1104, 1091), (1090, 1105, 1160, 1161), (1089, 1106, 1105, 1090), (1089, 1088, 1107, 1106), (1088, 1087, 1108, 1107), (1086, 1109, 1108, 1087), (1086, 1085, 1110, 1109), (1084, 1111, 1110, 1085), (1083, 1112, 1111, 1084), (1082, 1113, 1112, 1083), (1082, 1081, 1114, 1113), (1081, 1080, 1115, 1114), (1079, 1116, 1115, 1080), (1078, 1117, 1116, 1079), (1077, 1118, 1117, 1078), (1077, 1097, 1098, 1118), (1054, 1076, 1119, 1141), (1075, 1120, 1119, 1076), (1074, 1121, 1120, 1075), (1073, 1122, 1121, 1074), (1073, 1072, 1123, 1122), (1072, 1071, 1124, 1123), (1070, 1125, 1124, 1071), (1069, 1126, 1125, 1070), (1068, 1127, 1126, 1069), (1068, 1067, 1128, 1127), (1066, 1129, 1128, 1067), (1066, 1065, 1130, 1129), (1065, 1064, 1131, 1130), (1063, 1132, 1131, 1064), (1062, 1133, 1132, 1063), (1060, 1135, 1134, 1061), (1060, 1059, 1136, 1135), (1059, 1058, 1137, 1136), (1057, 1138, 1137, 1058), (1056, 1139, 1138, 1057), (1056, 1055, 1140, 1139), (1055, 1054, 1141, 1140), (1098, 1141, 1119, 1118), (1117, 1118, 1119, 1120), (1116, 1117, 1120, 1121), (1115, 1116, 1121, 1122), (1115, 1122, 1123, 1114), (1114, 1123, 1124, 1113), (1112, 1113, 1124, 1125), (1111, 1112, 1125, 1126), (1110, 1111, 1126, 1127), (1110, 1127, 1128, 1109), (1108, 1109, 1128, 1129), (1108, 1129, 1130, 1107), (1107, 1130, 1131, 1106), (1105, 1106, 1131, 1132), (1160, 1105, 1132, 1133), (1104, 1162, 1134, 1135), (1104, 1135, 1136, 1103), (1103, 1136, 1137, 1102), (1101, 1102, 1137, 1138), (1100, 1101, 1138, 1139), (1100, 1139, 1140, 1099), (1099, 1140, 1141, 1098), (1163, 1144, 1142, 1143), (1145, 1147, 1162, 1146), (1142, 1145, 1146, 1143), (1143, 1146, 1162, 1163), (1163, 1162, 1147, 1144), (1144, 1147, 1145, 1142), (1161, 1160, 1146, 1143), (1150, 1148, 1160, 1161), (1151, 1149, 1148, 1150), (1143, 1146, 1149, 1151), (1146, 1160, 1148, 1149), (1150, 1161, 1143, 1151), (1156, 1152, 1155, 1159), (1157, 1153, 1152, 1156), (1158, 1154, 1153, 1157), (1159, 1155, 1154, 1158), (1155, 1152, 1153, 1154), (1157, 1156, 1159, 1158), (1161, 1160, 1164, 1165), (1165, 1164, 1162, 1163), (1163, 1143, 1161, 1165), (1162, 1164, 1160, 1146), (1166, 1167, 1169, 1168), (1172, 1170, 1167, 1166), (1173, 1171, 1170, 1172), (1168, 1169, 1171, 1173), (1169, 1167, 1170, 1171), (1172, 1166, 1168, 1173), (1220, 1179, 1178, 1221), (1219, 1180, 1179, 1220), (1219, 1218, 1181, 1180), (1218, 1217, 1182, 1181), (1216, 1183, 1182, 1217), (1215, 1184, 1183, 1216), (1215, 1175, 1185, 1184), (1177, 1214, 1187, 1186), (1214, 1213, 1188, 1187), (1212, 1189, 1188, 1213), (1211, 1190, 1189, 1212), (1211, 1210, 1191, 1190), (1209, 1192, 1191, 1210), (1209, 1208, 1193, 1192), (1208, 1207, 1194, 1193), (1207, 1206, 1195, 1194), (1205, 1196, 1195, 1206), (1204, 1197, 1196, 1205), (1204, 1203, 1198, 1197), (1203, 1202, 1199, 1198), (1202, 1201, 1200, 1199), (1221, 1178, 1200, 1201), (1264, 1265, 1178, 1179), (1263, 1264, 1179, 1180), (1263, 1180, 1181, 1262), (1262, 1181, 1182, 1261), (1260, 1261, 1182, 1183), (1259, 1260, 1183, 1184), (1259, 1184, 1185, 1258), (1257, 1186, 1187, 1256), (1256, 1187, 1188, 1255), (1254, 1255, 1188, 1189), (1253, 1254, 1189, 1190), (1253, 1190, 1191, 1252), (1251, 1252, 1191, 1192), (1251, 1192, 1193, 1250), (1250, 1193, 1194, 1249), (1249, 1194, 1195, 1248), (1247, 1248, 1195, 1196), (1246, 1247, 1196, 1197), (1246, 1197, 1198, 1245), (1245, 1198, 1199, 1244), (1244, 1199, 1200, 1243), (1265, 1243, 1200, 1178), (1242, 1222, 1221, 1201), (1242, 1201, 1202, 1241), (1241, 1202, 1203, 1240), (1240, 1203, 1204, 1239), (1238, 1239, 1204, 1205), (1237, 1238, 1205, 1206), (1237, 1206, 1207, 1236), (1236, 1207, 1208, 1235), (1235, 1208, 1209, 1234), (1233, 1234, 1209, 1210), (1233, 1210, 1211, 1232), (1231, 1232, 1211, 1212), (1230, 1231, 1212, 1213), (1230, 1213, 1214, 1229), (1229, 1214, 1177, 1176), (1174, 1175, 1215, 1228), (1227, 1228, 1215, 1216), (1226, 1227, 1216, 1217), (1226, 1217, 1218, 1225), (1225, 1218, 1219, 1224), (1223, 1224, 1219, 1220), (1222, 1223, 1220, 1221), (1265, 1264, 1223, 1222), (1264, 1263, 1224, 1223), (1262, 1225, 1224, 1263), (1261, 1226, 1225, 1262), (1261, 1260, 1227, 1226), (1260, 1259, 1228, 1227), (1258, 1174, 1228, 1259), (1256, 1229, 1176, 1257), (1255, 1230, 1229, 1256), (1255, 1254, 1231, 1230), (1254, 1253, 1232, 1231), (1252, 1233, 1232, 1253), (1252, 1251, 1234, 1233), (1250, 1235, 1234, 1251), (1249, 1236, 1235, 1250), (1248, 1237, 1236, 1249), (1248, 1247, 1238, 1237), (1247, 1246, 1239, 1238), (1245, 1240, 1239, 1246), (1244, 1241, 1240, 1245), (1243, 1242, 1241, 1244), (1243, 1265, 1222, 1242), (1288, 1266, 1309, 1289), (1288, 1289, 1290, 1287), (1287, 1290, 1291, 1286), (1286, 1291, 1292, 1285), (1284, 1285, 1292, 1293), (1283, 1284, 1293, 1294), (1283, 1294, 1295, 1282), (1282, 1295, 1296, 1281), (1281, 1296, 1297, 1280), (1279, 1280, 1297, 1298), (1279, 1298, 1299, 1278), (1277, 1278, 1299, 1300), (1276, 1277, 1300, 1301), (1276, 1301, 1302, 1275), (1275, 1302, 1355, 1274), (1273, 1357, 1303, 1272), (1271, 1272, 1303, 1304), (1270, 1271, 1304, 1305), (1270, 1305, 1306, 1269), (1269, 1306, 1307, 1268), (1267, 1268, 1307, 1308), (1266, 1267, 1308, 1309), (1309, 1308, 1311, 1310), (1308, 1307, 1312, 1311), (1306, 1313, 1312, 1307), (1305, 1314, 1313, 1306), (1305, 1304, 1315, 1314), (1304, 1303, 1316, 1315), (1357, 1356, 1316, 1303), (1302, 1317, 1354, 1355), (1301, 1318, 1317, 1302), (1301, 1300, 1319, 1318), (1300, 1299, 1320, 1319), (1298, 1321, 1320, 1299), (1298, 1297, 1322, 1321), (1296, 1323, 1322, 1297), (1295, 1324, 1323, 1296), (1294, 1325, 1324, 1295), (1294, 1293, 1326, 1325), (1293, 1292, 1327, 1326), (1291, 1328, 1327, 1292), (1290, 1329, 1328, 1291), (1289, 1330, 1329, 1290), (1289, 1309, 1310, 1330), (1266, 1288, 1331, 1353), (1287, 1332, 1331, 1288), (1286, 1333, 1332, 1287), (1285, 1334, 1333, 1286), (1285, 1284, 1335, 1334), (1284, 1283, 1336, 1335), (1282, 1337, 1336, 1283), (1281, 1338, 1337, 1282), (1280, 1339, 1338, 1281), (1280, 1279, 1340, 1339), (1278, 1341, 1340, 1279), (1278, 1277, 1342, 1341), (1277, 1276, 1343, 1342), (1275, 1344, 1343, 1276), (1274, 1345, 1344, 1275), (1272, 1347, 1346, 1273), (1272, 1271, 1348, 1347), (1271, 1270, 1349, 1348), (1269, 1350, 1349, 1270), (1268, 1351, 1350, 1269), (1268, 1267, 1352, 1351), (1267, 1266, 1353, 1352), (1310, 1353, 1331, 1330), (1329, 1330, 1331, 1332), (1328, 1329, 1332, 1333), (1327, 1328, 1333, 1334), (1327, 1334, 1335, 1326), (1326, 1335, 1336, 1325), (1324, 1325, 1336, 1337), (1323, 1324, 1337, 1338), (1322, 1323, 1338, 1339), (1322, 1339, 1340, 1321), (1320, 1321, 1340, 1341), (1320, 1341, 1342, 1319), (1319, 1342, 1343, 1318), (1317, 1318, 1343, 1344), (1354, 1317, 1344, 1345), (1316, 1356, 1346, 1347), (1316, 1347, 1348, 1315), (1315, 1348, 1349, 1314), (1313, 1314, 1349, 1350), (1312, 1313, 1350, 1351), (1312, 1351, 1352, 1311), (1311, 1352, 1353, 1310), (1404, 1363, 1362, 1405), (1403, 1364, 1363, 1404), (1403, 1402, 1365, 1364), (1402, 1401, 1366, 1365), (1400, 1367, 1366, 1401), (1399, 1368, 1367, 1400), (1399, 1359, 1369, 1368), (1361, 1398, 1371, 1370), (1398, 1397, 1372, 1371), (1396, 1373, 1372, 1397), (1395, 1374, 1373, 1396), (1395, 1394, 1375, 1374), (1393, 1376, 1375, 1394), (1393, 1392, 1377, 1376), (1392, 1391, 1378, 1377), (1391, 1390, 1379, 1378), (1389, 1380, 1379, 1390), (1388, 1381, 1380, 1389), (1388, 1387, 1382, 1381), (1387, 1386, 1383, 1382), (1386, 1385, 1384, 1383), (1405, 1362, 1384, 1385), (1448, 1449, 1362, 1363), (1447, 1448, 1363, 1364), (1447, 1364, 1365, 1446), (1446, 1365, 1366, 1445), (1444, 1445, 1366, 1367), (1443, 1444, 1367, 1368), (1443, 1368, 1369, 1442), (1441, 1370, 1371, 1440), (1440, 1371, 1372, 1439), (1438, 1439, 1372, 1373), (1437, 1438, 1373, 1374), (1437, 1374, 1375, 1436), (1435, 1436, 1375, 1376), (1435, 1376, 1377, 1434), (1434, 1377, 1378, 1433), (1433, 1378, 1379, 1432), (1431, 1432, 1379, 1380), (1430, 1431, 1380, 1381), (1430, 1381, 1382, 1429), (1429, 1382, 1383, 1428), (1428, 1383, 1384, 1427), (1449, 1427, 1384, 1362), (1426, 1406, 1405, 1385), (1426, 1385, 1386, 1425), (1425, 1386, 1387, 1424), (1424, 1387, 1388, 1423), (1422, 1423, 1388, 1389), (1421, 1422, 1389, 1390), (1421, 1390, 1391, 1420), (1420, 1391, 1392, 1419), (1419, 1392, 1393, 1418), (1417, 1418, 1393, 1394), (1417, 1394, 1395, 1416), (1415, 1416, 1395, 1396), (1414, 1415, 1396, 1397), (1414, 1397, 1398, 1413), (1413, 1398, 1361, 1360), (1358, 1359, 1399, 1412), (1411, 1412, 1399, 1400), (1410, 1411, 1400, 1401), (1410, 1401, 1402, 1409), (1409, 1402, 1403, 1408), (1407, 1408, 1403, 1404), (1406, 1407, 1404, 1405), (1449, 1448, 1407, 1406), (1448, 1447, 1408, 1407), (1446, 1409, 1408, 1447), (1445, 1410, 1409, 1446), (1445, 1444, 1411, 1410), (1444, 1443, 1412, 1411), (1442, 1358, 1412, 1443), (1440, 1413, 1360, 1441), (1439, 1414, 1413, 1440), (1439, 1438, 1415, 1414), (1438, 1437, 1416, 1415), (1436, 1417, 1416, 1437), (1436, 1435, 1418, 1417), (1434, 1419, 1418, 1435), (1433, 1420, 1419, 1434), (1432, 1421, 1420, 1433), (1432, 1431, 1422, 1421), (1431, 1430, 1423, 1422), (1429, 1424, 1423, 1430), (1428, 1425, 1424, 1429), (1427, 1426, 1425, 1428), (1427, 1449, 1406, 1426), (1472, 1450, 1493, 1473), (1472, 1473, 1474, 1471), (1471, 1474, 1475, 1470), (1470, 1475, 1476, 1469), (1468, 1469, 1476, 1477), (1467, 1468, 1477, 1478), (1467, 1478, 1479, 1466), (1466, 1479, 1480, 1465), (1465, 1480, 1481, 1464), (1463, 1464, 1481, 1482), (1463, 1482, 1483, 1462), (1461, 1462, 1483, 1484), (1460, 1461, 1484, 1485), (1460, 1485, 1486, 1459), (1459, 1486, 1539, 1458), (1457, 1541, 1487, 1456), (1455, 1456, 1487, 1488), (1454, 1455, 1488, 1489), (1454, 1489, 1490, 1453), (1453, 1490, 1491, 1452), (1451, 1452, 1491, 1492), (1450, 1451, 1492, 1493), (1493, 1492, 1495, 1494), (1492, 1491, 1496, 1495), (1490, 1497, 1496, 1491), (1489, 1498, 1497, 1490), (1489, 1488, 1499, 1498), (1488, 1487, 1500, 1499), (1541, 1540, 1500, 1487), (1486, 1501, 1538, 1539), (1485, 1502, 1501, 1486), (1485, 1484, 1503, 1502), (1484, 1483, 1504, 1503), (1482, 1505, 1504, 1483), (1482, 1481, 1506, 1505), (1480, 1507, 1506, 1481), (1479, 1508, 1507, 1480), (1478, 1509, 1508, 1479), (1478, 1477, 1510, 1509), (1477, 1476, 1511, 1510), (1475, 1512, 1511, 1476), (1474, 1513, 1512, 1475), (1473, 1514, 1513, 1474), (1473, 1493, 1494, 1514), (1450, 1472, 1515, 1537), (1471, 1516, 1515, 1472), (1470, 1517, 1516, 1471), (1469, 1518, 1517, 1470), (1469, 1468, 1519, 1518), (1468, 1467, 1520, 1519), (1466, 1521, 1520, 1467), (1465, 1522, 1521, 1466), (1464, 1523, 1522, 1465), (1464, 1463, 1524, 1523), (1462, 1525, 1524, 1463), (1462, 1461, 1526, 1525), (1461, 1460, 1527, 1526), (1459, 1528, 1527, 1460), (1458, 1529, 1528, 1459), (1456, 1531, 1530, 1457), (1456, 1455, 1532, 1531), (1455, 1454, 1533, 1532), (1453, 1534, 1533, 1454), (1452, 1535, 1534, 1453), (1452, 1451, 1536, 1535), (1451, 1450, 1537, 1536), (1494, 1537, 1515, 1514), (1513, 1514, 1515, 1516), (1512, 1513, 1516, 1517), (1511, 1512, 1517, 1518), (1511, 1518, 1519, 1510), (1510, 1519, 1520, 1509), (1508, 1509, 1520, 1521), (1507, 1508, 1521, 1522), (1506, 1507, 1522, 1523), (1506, 1523, 1524, 1505), (1504, 1505, 1524, 1525), (1504, 1525, 1526, 1503), (1503, 1526, 1527, 1502), (1501, 1502, 1527, 1528), (1538, 1501, 1528, 1529), (1500, 1540, 1530, 1531), (1500, 1531, 1532, 1499), (1499, 1532, 1533, 1498), (1497, 1498, 1533, 1534), (1496, 1497, 1534, 1535), (1496, 1535, 1536, 1495), (1495, 1536, 1537, 1494), (1588, 1547, 1546, 1589), (1587, 1548, 1547, 1588), (1587, 1586, 1549, 1548), (1586, 1585, 1550, 1549), (1584, 1551, 1550, 1585), (1583, 1552, 1551, 1584), (1583, 1543, 1553, 1552), (1545, 1582, 1555, 1554), (1582, 1581, 1556, 1555), (1580, 1557, 1556, 1581), (1579, 1558, 1557, 1580), (1579, 1578, 1559, 1558), (1577, 1560, 1559, 1578), (1577, 1576, 1561, 1560), (1576, 1575, 1562, 1561), (1575, 1574, 1563, 1562), (1573, 1564, 1563, 1574), (1572, 1565, 1564, 1573), (1572, 1571, 1566, 1565), (1571, 1570, 1567, 1566), (1570, 1569, 1568, 1567), (1589, 1546, 1568, 1569), (1632, 1633, 1546, 1547), (1631, 1632, 1547, 1548), (1631, 1548, 1549, 1630), (1630, 1549, 1550, 1629), (1628, 1629, 1550, 1551), (1627, 1628, 1551, 1552), (1627, 1552, 1553, 1626), (1625, 1554, 1555, 1624), (1624, 1555, 1556, 1623), (1622, 1623, 1556, 1557), (1621, 1622, 1557, 1558), (1621, 1558, 1559, 1620), (1619, 1620, 1559, 1560), (1619, 1560, 1561, 1618), (1618, 1561, 1562, 1617), (1617, 1562, 1563, 1616), (1615, 1616, 1563, 1564), (1614, 1615, 1564, 1565), (1614, 1565, 1566, 1613), (1613, 1566, 1567, 1612), (1612, 1567, 1568, 1611), (1633, 1611, 1568, 1546), (1610, 1590, 1589, 1569), (1610, 1569, 1570, 1609), (1609, 1570, 1571, 1608), (1608, 1571, 1572, 1607), (1606, 1607, 1572, 1573), (1605, 1606, 1573, 1574), (1605, 1574, 1575, 1604), (1604, 1575, 1576, 1603), (1603, 1576, 1577, 1602), (1601, 1602, 1577, 1578), (1601, 1578, 1579, 1600), (1599, 1600, 1579, 1580), (1598, 1599, 1580, 1581), (1598, 1581, 1582, 1597), (1597, 1582, 1545, 1544), (1542, 1543, 1583, 1596), (1595, 1596, 1583, 1584), (1594, 1595, 1584, 1585), (1594, 1585, 1586, 1593), (1593, 1586, 1587, 1592), (1591, 1592, 1587, 1588), (1590, 1591, 1588, 1589), (1633, 1632, 1591, 1590), (1632, 1631, 1592, 1591), (1630, 1593, 1592, 1631), (1629, 1594, 1593, 1630), (1629, 1628, 1595, 1594), (1628, 1627, 1596, 1595), (1626, 1542, 1596, 1627), (1624, 1597, 1544, 1625), (1623, 1598, 1597, 1624), (1623, 1622, 1599, 1598), (1622, 1621, 1600, 1599), (1620, 1601, 1600, 1621), (1620, 1619, 1602, 1601), (1618, 1603, 1602, 1619), (1617, 1604, 1603, 1618), (1616, 1605, 1604, 1617), (1616, 1615, 1606, 1605), (1615, 1614, 1607, 1606), (1613, 1608, 1607, 1614), (1612, 1609, 1608, 1613), (1611, 1610, 1609, 1612), (1611, 1633, 1590, 1610), (1656, 1634, 1677, 1657), (1656, 1657, 1658, 1655), (1655, 1658, 1659, 1654), (1654, 1659, 1660, 1653), (1652, 1653, 1660, 1661), (1651, 1652, 1661, 1662), (1651, 1662, 1663, 1650), (1650, 1663, 1664, 1649), (1649, 1664, 1665, 1648), (1647, 1648, 1665, 1666), (1647, 1666, 1667, 1646), (1645, 1646, 1667, 1668), (1644, 1645, 1668, 1669), (1644, 1669, 1670, 1643), (1643, 1670, 1723, 1642), (1641, 1725, 1671, 1640), (1639, 1640, 1671, 1672), (1638, 1639, 1672, 1673), (1638, 1673, 1674, 1637), (1637, 1674, 1675, 1636), (1635, 1636, 1675, 1676), (1634, 1635, 1676, 1677), (1677, 1676, 1679, 1678), (1676, 1675, 1680, 1679), (1674, 1681, 1680, 1675), (1673, 1682, 1681, 1674), (1673, 1672, 1683, 1682), (1672, 1671, 1684, 1683), (1725, 1724, 1684, 1671), (1670, 1685, 1722, 1723), (1669, 1686, 1685, 1670), (1669, 1668, 1687, 1686), (1668, 1667, 1688, 1687), (1666, 1689, 1688, 1667), (1666, 1665, 1690, 1689), (1664, 1691, 1690, 1665), (1663, 1692, 1691, 1664), (1662, 1693, 1692, 1663), (1662, 1661, 1694, 1693), (1661, 1660, 1695, 1694), (1659, 1696, 1695, 1660), (1658, 1697, 1696, 1659), (1657, 1698, 1697, 1658), (1657, 1677, 1678, 1698), (1634, 1656, 1699, 1721), (1655, 1700, 1699, 1656), (1654, 1701, 1700, 1655), (1653, 1702, 1701, 1654), (1653, 1652, 1703, 1702), (1652, 1651, 1704, 1703), (1650, 1705, 1704, 1651), (1649, 1706, 1705, 1650), (1648, 1707, 1706, 1649), (1648, 1647, 1708, 1707), (1646, 1709, 1708, 1647), (1646, 1645, 1710, 1709), (1645, 1644, 1711, 1710), (1643, 1712, 1711, 1644), (1642, 1713, 1712, 1643), (1640, 1715, 1714, 1641), (1640, 1639, 1716, 1715), (1639, 1638, 1717, 1716), (1637, 1718, 1717, 1638), (1636, 1719, 1718, 1637), (1636, 1635, 1720, 1719), (1635, 1634, 1721, 1720), (1678, 1721, 1699, 1698), (1697, 1698, 1699, 1700), (1696, 1697, 1700, 1701), (1695, 1696, 1701, 1702), (1695, 1702, 1703, 1694), (1694, 1703, 1704, 1693), (1692, 1693, 1704, 1705), (1691, 1692, 1705, 1706), (1690, 1691, 1706, 1707), (1690, 1707, 1708, 1689), (1688, 1689, 1708, 1709), (1688, 1709, 1710, 1687), (1687, 1710, 1711, 1686), (1685, 1686, 1711, 1712), (1722, 1685, 1712, 1713), (1684, 1724, 1714, 1715), (1684, 1715, 1716, 1683), (1683, 1716, 1717, 1682), (1681, 1682, 1717, 1718), (1680, 1681, 1718, 1719), (1680, 1719, 1720, 1679), (1679, 1720, 1721, 1678), (1728, 1729, 1726, 1727), (1730, 1733, 1732, 1731), (1726, 1730, 1731, 1727), (1727, 1731, 1732, 1728), (1728, 1732, 1733, 1729), (1729, 1733, 1730, 1726), (1736, 1737, 1734, 1735), (1738, 1741, 1740, 1739), (1734, 1738, 1739, 1735), (1735, 1739, 1740, 1736), (1736, 1740, 1741, 1737), (1737, 1741, 1738, 1734), (1746, 1742, 1745, 1749), (1747, 1743, 1742, 1746), (1748, 1744, 1743, 1747), (1749, 1745, 1744, 1748), (1745, 1742, 1743, 1744), (1747, 1746, 1749, 1748), (1752, 1753, 1750, 1751), (1754, 1757, 1756, 1755), (1750, 1754, 1755, 1751), (1751, 1755, 1756, 1752), (1752, 1756, 1757, 1753), (1753, 1757, 1754, 1750), (1773, 1758, 1788, 1774), (1773, 1774, 1775, 1772), (1772, 1775, 1776, 1771), (1771, 1776, 1777, 1770), (1769, 1770, 1777, 1778), (1768, 1769, 1778, 1779), (1768, 1779, 1780, 1767), (1767, 1780, 1781, 1766), (1765, 1821, 1782, 1764), (1763, 1764, 1782, 1783), (1762, 1763, 1783, 1784), (1762, 1784, 1785, 1761), (1761, 1785, 1786, 1760), (1759, 1760, 1786, 1787), (1758, 1759, 1787, 1788), (1788, 1787, 1790, 1789), (1787, 1786, 1791, 1790), (1785, 1792, 1791, 1786), (1784, 1793, 1792, 1785), (1784, 1783, 1794, 1793), (1783, 1782, 1795, 1794), (1821, 1820, 1795, 1782), (1780, 1797, 1796, 1781), (1779, 1798, 1797, 1780), (1779, 1778, 1799, 1798), (1778, 1777, 1800, 1799), (1776, 1801, 1800, 1777), (1775, 1802, 1801, 1776), (1774, 1803, 1802, 1775), (1774, 1788, 1789, 1803), (1758, 1773, 1804, 1819), (1772, 1805, 1804, 1773), (1771, 1806, 1805, 1772), (1770, 1807, 1806, 1771), (1770, 1769, 1808, 1807), (1769, 1768, 1809, 1808), (1767, 1810, 1809, 1768), (1766, 1811, 1810, 1767), (1764, 1813, 1812, 1765), (1764, 1763, 1814, 1813), (1763, 1762, 1815, 1814), (1761, 1816, 1815, 1762), (1760, 1817, 1816, 1761), (1760, 1759, 1818, 1817), (1759, 1758, 1819, 1818), (1789, 1819, 1804, 1803), (1802, 1803, 1804, 1805), (1801, 1802, 1805, 1806), (1800, 1801, 1806, 1807), (1800, 1807, 1808, 1799), (1799, 1808, 1809, 1798), (1797, 1798, 1809, 1810), (1796, 1797, 1810, 1811), (1795, 1820, 1812, 1813), (1795, 1813, 1814, 1794), (1794, 1814, 1815, 1793), (1792, 1793, 1815, 1816), (1791, 1792, 1816, 1817), (1791, 1817, 1818, 1790), (1790, 1818, 1819, 1789), (1823, 911, 909, 1822), (918, 1824, 1822, 909), (1824, 912, 890, 1822), (912, 1824, 1825, 914), (1824, 918, 919, 1825), (914, 1825, 1826, 1021), (1825, 919, 1022, 1826), (911, 1823, 1827, 1023), (1823, 894, 1024, 1827), (1826, 1022, 1023, 1827), (1826, 1827, 1828, 1829), (1827, 1024, 1830, 1828), (1021, 1826, 1829, 1831), (1024, 1021, 1831, 1830), (1831, 1829, 1828, 1830), (1833, 1839, 1837, 1832), (1836, 1838, 1835, 1834), (1837, 1836, 1834, 1832), (1832, 1834, 1835, 1833), (1833, 1835, 1838, 1839), (1839, 1838, 1836, 1837), (910, 1843, 1841, 908), (1842, 893, 889, 1840), (922, 1846, 1844, 920), (1846, 1847, 1845, 1844), (1847, 927, 926, 1845), (927, 1847, 1849, 1014), (1847, 1846, 1848, 1849), (1846, 922, 1013, 1848), (893, 1842, 1851, 1016), (1842, 1843, 1850, 1851), (1843, 910, 1015, 1850), (1842, 1840, 1855, 1853), (1841, 1843, 1852, 1854), (1843, 1842, 1853, 1852), (1840, 1841, 1854, 1855), (1852, 1853, 1855, 1854), (977, 1859, 1860, 981), (1859, 1858, 1861, 1860), (1858, 962, 984, 1861), (936, 1856, 1863, 987), (1856, 1857, 1862, 1863), (1857, 965, 980, 1862), (981, 1860, 1862, 980), (1860, 1861, 1863, 1862), (1861, 984, 987, 1863), (1864, 1865, 1857, 1856), (936, 939, 1864, 1856), (965, 1857, 1865, 969), (1866, 1864, 1865, 1867), (977, 979, 1867, 1859), (962, 1858, 1866, 963), (1859, 1867, 1868, 1870), (1866, 1858, 1871, 1869), (1867, 1868, 1869, 1866), (1858, 1859, 1870, 1871), (1868, 1869, 1871, 1870), (954, 1873, 1875, 956), (1873, 1872, 1874, 1875), (1872, 896, 900, 1874), (932, 1878, 1874, 900), (1878, 1879, 1875, 1874), (1879, 960, 956, 1875), (928, 1876, 1878, 932), (1877, 959, 960, 1879), (959, 1877, 1880, 1001), (1877, 1876, 1881, 1880), (1876, 928, 1002, 1881), (896, 1872, 1883, 1005), (1872, 1873, 1882, 1883), (1873, 954, 1004, 1882), (1005, 1883, 1881, 1002), (1883, 1882, 1880, 1881), (1882, 1004, 1001, 1880), (1877, 1879, 1884, 1886), (1878, 1876, 1887, 1885), (1879, 1878, 1885, 1884), (1876, 1877, 1886, 1887), (1887, 1886, 1884, 1885), (939, 1864, 1866, 963), (969, 979, 1867, 1865), (893, 1890, 1888, 889), (1890, 1891, 1889, 1888), (1891, 922, 920, 1889), (908, 1892, 1894, 910), (1893, 926, 927, 1895), (910, 1894, 1897, 1015), (1894, 1895, 1896, 1897), (1895, 927, 1014, 1896), (922, 1891, 1898, 1013), (1891, 1890, 1899, 1898), (1890, 893, 1016, 1899), (1841, 1900, 1892, 908), (1900, 1901, 1893, 1892), (1901, 1845, 926, 1893), (1840, 1902, 1900, 1841), (1902, 1903, 1901, 1900), (1903, 1844, 1845, 1901), (889, 1888, 1902, 1840), (1888, 1889, 1903, 1902), (1889, 920, 1844, 1903), (1851, 1905, 1899, 1016), (1905, 1904, 1898, 1899), (1904, 1848, 1013, 1898), (1850, 1907, 1905, 1851), (1907, 1906, 1904, 1905), (1906, 1849, 1848, 1904), (1015, 1897, 1907, 1850), (1897, 1896, 1906, 1907), (1896, 1014, 1849, 1906), (1893, 1895, 1909, 1908), (1894, 1892, 1910, 1911), (1895, 1894, 1911, 1909), (1892, 1893, 1908, 1910), (1910, 1908, 1909, 1911), (1913, 1919, 1917, 1912), (1916, 1918, 1915, 1914), (1917, 1916, 1914, 1912), (1912, 1914, 1915, 1913), (1913, 1915, 1918, 1919), (1919, 1918, 1916, 1917), (1921, 1927, 1925, 1920), (1924, 1926, 1923, 1922), (1925, 1924, 1922, 1920), (1920, 1922, 1923, 1921), (1921, 1923, 1926, 1927), (1927, 1926, 1924, 1925), (1928, 1929, 1931, 1930), (1934, 1932, 1929, 1928), (1935, 1933, 1932, 1934), (1930, 1931, 1933, 1935), (1931, 1929, 1932, 1933), (1934, 1928, 1930, 1935), (1937, 1943, 1941, 1936), (1940, 1942, 1939, 1938), (1941, 1940, 1938, 1936), (1936, 1938, 1939, 1937), (1937, 1939, 1942, 1943), (1943, 1942, 1940, 1941), (1944, 1945, 1947, 1946), (1950, 1948, 1945, 1944), (1951, 1949, 1948, 1950), (1946, 1947, 1949, 1951), (1947, 1945, 1948, 1949), (1950, 1944, 1946, 1951), (1953, 1959, 1957, 1952), (1956, 1958, 1955, 1954), (1957, 1956, 1954, 1952), (1952, 1954, 1955, 1953), (1953, 1955, 1958, 1959), (1959, 1958, 1956, 1957), (1960, 1961, 1963, 1962), (1966, 1964, 1961, 1960), (1967, 1965, 1964, 1966), (1962, 1963, 1965, 1967), (1963, 1961, 1964, 1965), (1966, 1960, 1962, 1967), (1969, 1975, 1973, 1968), (1972, 1974, 1971, 1970), (1973, 1972, 1970, 1968), (1968, 1970, 1971, 1969), (1969, 1971, 1974, 1975), (1975, 1974, 1972, 1973), (890, 912, 914, 894), (899, 955, 957, 903), (888, 921, 923, 892), (943, 950, 962, 955), (955, 962, 963, 957), (943, 945, 953, 950), (890, 894, 1823, 1822), (931, 946, 949, 935), (930, 934, 948, 947), (930, 947, 946, 931)])
me_town_piece_1.materials.append(mat_material)
me_town_piece_1.use_remesh_preserve_volume = False
me_town_piece_1.use_remesh_preserve_attributes = False
me_town_piece_1.use_mirror_vertex_groups = False
me_town_piece_1.update()

# ---- curves / text
cu_surfcircle = bpy.data.curves.new('SurfCircle', 'CURVE')
cu_surfcircle.dimensions = '2D'
cu_surfcircle.use_path_clamp = True
cu_surfcircle.bevel_resolution = 0
cu_surfcircle.resolution_u = 4
cu_surfcircle.resolution_v = 4
cu_surfcircle.fill_mode = 'BOTH'

# ---- objects
ob_spawn_003 = bpy.data.objects.new('spawn.003', None)
ob_spawn_002 = bpy.data.objects.new('spawn.002', None)
ob_spawn_001 = bpy.data.objects.new('spawn.001', None)
ob_spawn = bpy.data.objects.new('spawn', None)
ob_lamp_003 = bpy.data.objects.new('Lamp.003', light_lamp_003)
ob_lamp_002 = bpy.data.objects.new('Lamp.002', light_lamp_002)
ob_lamp_001 = bpy.data.objects.new('Lamp.001', light_lamp_001)
ob_surfcircle = bpy.data.objects.new('SurfCircle', cu_surfcircle)
ob_town_piece_1 = bpy.data.objects.new('Town Piece 1', me_town_piece_1)
ob_lamp = bpy.data.objects.new('Lamp', light_lamp)
ob_camera = bpy.data.objects.new('Camera', cam_camera)

# ---- transforms, parenting, visibility, modifiers, constraints
ob_spawn_003.location = (21.16, -23.57, 2.924)
ob_spawn_003.empty_display_type = 'ARROWS'
ob_spawn_003.empty_image_offset = (0.0, 0.0)
ob_spawn_003.lineart.crease_threshold = 0.0
ob_spawn_002.location = (24.22, 20.02, -1.783e-08)
ob_spawn_002.rotation_euler = (0.0, 0.0, -2.321)
ob_spawn_002.empty_display_type = 'ARROWS'
ob_spawn_002.empty_image_offset = (0.0, 0.0)
ob_spawn_002.lineart.crease_threshold = 0.0
ob_spawn_001.location = (-19.76, 16.2, 0.0)
ob_spawn_001.rotation_euler = (0.0, 0.0, -0.5555)
ob_spawn_001.empty_display_type = 'ARROWS'
ob_spawn_001.empty_image_offset = (0.0, 0.0)
ob_spawn_001.lineart.crease_threshold = 0.0
ob_spawn.location = (0.0, -27.11, 0.0)
ob_spawn.empty_display_type = 'ARROWS'
ob_spawn.empty_image_offset = (0.0, 0.0)
ob_spawn.lineart.crease_threshold = 0.0
ob_lamp_003.location = (0.2991, 50.3, 87.09)
ob_lamp_003.rotation_euler = (-0.4149, -0.7349, -0.9897)
ob_lamp_003.lock_rotations_4d = False
ob_lamp_003.empty_display_type = 'ARROWS'
ob_lamp_003.color = (0.0, 0.0, 0.0, 0.0)
ob_lamp_003.lineart.crease_threshold = 0.0
ob_lamp_002.location = (-0.4266, -51.66, 87.09)
ob_lamp_002.rotation_euler = (-0.4149, -0.7349, 2.177)
ob_lamp_002.lock_rotations_4d = False
ob_lamp_002.empty_display_type = 'ARROWS'
ob_lamp_002.color = (0.0, 0.0, 0.0, 0.0)
ob_lamp_002.lineart.crease_threshold = 0.0
ob_lamp_001.location = (60.71, 6.215, 87.09)
ob_lamp_001.rotation_euler = (-0.4149, -0.7349, 4.07)
ob_lamp_001.lock_rotations_4d = False
ob_lamp_001.empty_display_type = 'ARROWS'
ob_lamp_001.color = (0.0, 0.0, 0.0, 0.0)
ob_lamp_001.lineart.crease_threshold = 0.0
ob_surfcircle.location = (-2.512, 0.0, 0.0)
ob_surfcircle.empty_display_type = 'ARROWS'
ob_surfcircle.lineart.crease_threshold = 0.0
ob_town_piece_1.location = (0.0, -7.451e-09, 9.537e-07)
ob_town_piece_1.scale = (0.2489, 0.2489, 0.2489)
ob_town_piece_1.lock_rotations_4d = False
ob_town_piece_1.empty_display_type = 'ARROWS'
ob_town_piece_1.lineart.crease_threshold = 0.0
ob_lamp.location = (-39.63, 6.215, 87.09)
ob_lamp.rotation_euler = (0.6913, 0.4603, 3.867)
ob_lamp.lock_rotations_4d = False
ob_lamp.empty_display_type = 'ARROWS'
ob_lamp.color = (0.0, 0.0, 0.0, 0.0)
ob_lamp.lineart.crease_threshold = 0.0
ob_camera.location = (-29.63, -30.29, 72.91)
ob_camera.rotation_euler = (0.8024, -0.06769, -0.8265)
ob_camera.lock_rotations_4d = False
ob_camera.empty_display_type = 'ARROWS'
ob_camera.color = (0.0, 0.0, 0.0, 0.0)
ob_camera.display_type = 'WIRE'
ob_camera.lineart.crease_threshold = 0.0

# ---- collection membership
col_collection_1.objects.link(ob_spawn_003)
col_collection_1.objects.link(ob_spawn_002)
col_collection_1.objects.link(ob_spawn_001)
col_collection_1.objects.link(ob_spawn)
col_collection_1.objects.link(ob_lamp_003)
col_collection_1.objects.link(ob_lamp_002)
col_collection_1.objects.link(ob_lamp_001)
col_collection_1.objects.link(ob_surfcircle)
col_collection_1.objects.link(ob_town_piece_1)
col_collection_1.objects.link(ob_lamp)
col_collection_1.objects.link(ob_camera)

# ---- scene / render settings (as saved in the file)
scene.camera = ob_camera
scene.frame_start = 1; scene.frame_end = 250; scene.frame_set(-1)
scene.render.engine = 'BLENDER_EEVEE_NEXT'
scene.render.image_settings.color_mode = 'RGB'
scene.render.image_settings.compression = 90
scene.render.resolution_percentage = 50
scene.render.dither_intensity = 0.0
scene.render.bake_margin = 2
scene.render.bake_bias = 0.0
scene.cycles.use_denoising = False
scene.cycles.samples = 10
scene.cycles.sampling_pattern = 'TABULATED_SOBOL'
scene.cycles.light_sampling_threshold = 0.0
scene.cycles.use_adaptive_sampling = False
scene.cycles.use_light_tree = False
scene.cycles.blur_glossy = 0.0
scene.cycles.volume_bounces = 1
scene.cycles.pixel_filter_type = 'GAUSSIAN'
scene.cycles.sample_clamp_indirect = 0.0
scene.view_settings.view_transform = 'Standard'
bpy.context.view_layer.update()

